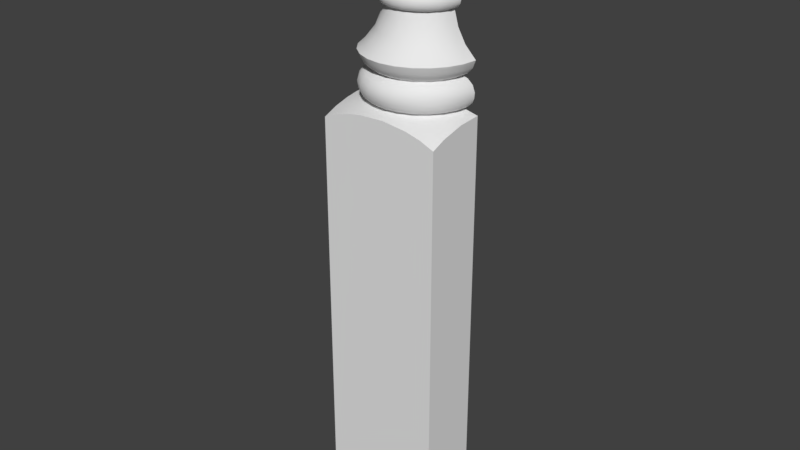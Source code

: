 # Source: OWP_7121.blend  (saved by Blender 2.78.0; exported with 4.5.12 LTS)
import bpy
from mathutils import Matrix  # noqa: F401  (used for matrix-valued properties, if any)

bpy.ops.wm.read_factory_settings(use_empty=True)
scene = bpy.context.scene
scene.name = 'Scene'

# ---- collections
col_collection_1 = bpy.data.collections.new('Collection 1'); scene.collection.children.link(col_collection_1)

# ---- world
world_world = bpy.data.worlds.new('World'); scene.world = world_world
world_world.color = (0.05088, 0.05088, 0.05088)
world_world.use_sun_shadow = False
world_world.sun_shadow_jitter_overblur = 0.0
world_world.cycles.sampling_method = 'MANUAL'

# ---- meshes
me_owp_7121_3dsolid = bpy.data.meshes.new('OWP 7121 3dsolid')
me_owp_7121_3dsolid.from_pydata([(1.811, 1.0, 7.359), (1.811, 1.0, 6.934), (1.723, 1.0, 7.382), (1.899, 1.0, 7.281), (1.899, 1.0, 7.012), (1.939, 1.0, 7.176), (1.932, 1.0, 7.089), (1.729, 1.0, 6.912), (2.0, 1.0, 1e-06), (2.0, 1.0, 6.849), (0.0002648, 1.0, 1e-06), (0.0002648, 1.0, 6.846), (0.2583, 1.0, 6.913), (0.1898, 1.0, 6.934), (0.2778, 1.0, 7.382), (0.1898, 1.0, 7.359), (0.1235, 1.0, 6.987), (0.101, 1.0, 7.281), (0.07387, 1.0, 7.065), (0.06185, 1.0, 7.176), (0.2019, 1.0, 7.427), (0.2467, 1.0, 7.834), (0.1088, 1.0, 7.527), (0.06276, 1.0, 7.648), (0.378, 1.0, 8.06), (0.3999, 1.0, 8.331), (0.4482, 1.0, 8.599), (0.4482, 1.0, 8.312), (0.3999, 1.0, 8.58), (0.3503, 1.0, 8.385), (0.3503, 1.0, 8.526), (0.3322, 1.0, 8.456), (0.378, 1.0, 8.851), (0.2421, 1.0, 9.996), (0.2778, 1.0, 9.529), (0.1898, 1.0, 9.552), (0.06276, 1.0, 9.263), (0.09142, 1.0, 9.347), (0.2467, 1.0, 9.077), (0.166, 1.0, 9.456), (0.1681, 1.0, 9.962), (0.101, 1.0, 9.63), (0.101, 1.0, 9.899), (0.06185, 1.0, 9.794), (0.06835, 1.0, 9.707), (1.748, 1.0, 9.999), (1.811, 1.0, 9.552), (1.86, 1.0, 9.944), (1.899, 1.0, 9.63), (1.927, 1.0, 9.846), (1.939, 1.0, 9.735), (1.723, 1.0, 9.529), (1.835, 1.0, 9.456), (1.754, 1.0, 9.077), (1.909, 1.0, 9.347), (1.938, 1.0, 9.263), (1.623, 1.0, 8.851), (1.601, 1.0, 8.331), (1.552, 1.0, 8.599), (1.616, 1.0, 8.571), (1.65, 1.0, 8.385), (1.669, 1.0, 8.474), (1.552, 1.0, 8.312), (1.623, 1.0, 8.06), (1.938, 1.0, 7.648), (1.892, 1.0, 7.527), (1.754, 1.0, 7.834), (1.799, 1.0, 7.427), (0.0007788, 0.6958, 6.832), (0.0002648, 0.4852, 6.798), (0.0002648, 0.0002648, 6.634), (0.0002648, 0.2395, 6.733), (0.0002648, 0.0002648, 1e-06), (2.0, 0.0002648, 1e-06), (0.4668, 0.8578, 8.6), (0.5222, 0.7242, 8.599), (0.4116, 0.8441, 8.574), (0.4948, 0.7097, 8.589), (0.3664, 0.8308, 8.514), (0.4479, 0.6824, 8.546), (0.3559, 0.8277, 8.438), (0.4228, 0.6667, 8.436), (0.4271, 0.6693, 8.494), (0.3833, 0.8348, 8.367), (0.4487, 0.6808, 8.365), (0.4272, 0.8467, 8.328), (0.4669, 0.8572, 8.312), (0.4958, 0.7079, 8.322), (0.5222, 0.7242, 8.312), (0.6103, 0.6094, 8.312), (0.5808, 0.5808, 8.328), (0.7246, 0.5218, 8.312), (0.8503, 0.4368, 8.322), (0.697, 0.4712, 8.338), (1.001, 0.4481, 8.312), (0.8574, 0.467, 8.312), (1.144, 0.467, 8.312), (1.154, 0.4272, 8.328), (1.002, 0.3904, 8.338), (1.277, 0.5223, 8.312), (1.391, 0.6103, 8.312), (1.433, 0.5703, 8.338), (1.307, 0.473, 8.338), (1.478, 0.7242, 8.312), (1.506, 0.7096, 8.322), (1.534, 0.8578, 8.312), (1.573, 0.8467, 8.328), (1.615, 0.8362, 8.364), (1.644, 0.8279, 8.434), (1.553, 0.6824, 8.365), (1.635, 0.8301, 8.51), (1.578, 0.6669, 8.436), (1.603, 0.8388, 8.56), (1.569, 0.6715, 8.512), (1.565, 0.8497, 8.588), (1.527, 0.6937, 8.574), (1.478, 0.7238, 8.599), (1.533, 0.8574, 8.599), (1.39, 0.6093, 8.599), (1.42, 0.5808, 8.583), (1.276, 0.5218, 8.599), (1.04, 0.4216, 8.592), (1.156, 0.4107, 8.574), (1.304, 0.4712, 8.574), (1.0, 0.4482, 8.599), (1.143, 0.467, 8.599), (0.8567, 0.4671, 8.599), (0.8467, 0.4272, 8.583), (0.7238, 0.5223, 8.599), (0.6094, 0.6103, 8.599), (0.5808, 0.5808, 8.583), (0.6937, 0.4731, 8.574), (0.8361, 0.3844, 8.365), (1.001, 0.3435, 8.399), (1.166, 0.3849, 8.365), (1.0, 0.3334, 8.475), (0.8278, 0.3561, 8.436), (1.172, 0.3609, 8.417), (1.173, 0.3561, 8.475), (0.9994, 0.3629, 8.546), (0.829, 0.3609, 8.494), (1.168, 0.3751, 8.529), (0.8345, 0.3849, 8.546), (0.6767, 0.4398, 8.529), (0.5502, 0.549, 8.365), (0.5288, 0.5286, 8.436), (0.5322, 0.5322, 8.494), (0.549, 0.5502, 8.546), (0.6667, 0.4228, 8.475), (0.6722, 0.4313, 8.399), (1.324, 0.4398, 8.382), (1.334, 0.4228, 8.436), (1.328, 0.4313, 8.512), (1.465, 0.5361, 8.399), (1.472, 0.5286, 8.475), (1.45, 0.549, 8.546), (2.0, 0.6152, 6.824), (2.0, 0.0002648, 6.634), (2.0, 0.2395, 6.733), (0.4416, 0.8539, 8.197), (0.331, 0.8823, 7.945), (0.1694, 0.8538, 7.731), (0.3617, 0.7678, 7.945), (0.1871, 0.5323, 7.647), (0.2075, 0.7117, 7.731), (0.09366, 0.7587, 7.647), (0.3359, 0.3378, 7.647), (0.354, 0.458, 7.731), (0.5242, 0.3023, 7.733), (0.5635, 0.4797, 7.945), (0.4797, 0.5635, 7.945), (0.2697, 0.5784, 7.731), (0.7561, 0.09438, 7.647), (0.7117, 0.2075, 7.731), (0.53, 0.1884, 7.647), (0.8538, 0.1694, 7.731), (0.8823, 0.331, 7.945), (0.7678, 0.3617, 7.945), (1.242, 0.09367, 7.647), (1.147, 0.1694, 7.731), (0.9989, 0.06203, 7.647), (1.289, 0.2075, 7.731), (1.233, 0.3617, 7.945), (1.118, 0.331, 7.945), (1.0, 0.1566, 7.731), (1.663, 0.3359, 7.647), (1.543, 0.354, 7.731), (1.468, 0.1871, 7.647), (1.698, 0.5242, 7.733), (1.521, 0.5635, 7.945), (1.437, 0.4797, 7.945), (1.422, 0.2697, 7.731), (1.907, 0.7574, 7.647), (1.793, 0.7117, 7.731), (1.812, 0.53, 7.647), (1.831, 0.8538, 7.731), (1.669, 0.8823, 7.945), (1.639, 0.7678, 7.945), (1.557, 0.8505, 8.201), (1.471, 0.6651, 8.195), (1.327, 0.5235, 8.194), (1.147, 0.4399, 8.193), (0.9454, 0.425, 8.195), (0.7509, 0.4786, 8.194), (0.6298, 0.5587, 8.194), (0.5235, 0.6732, 8.194), (1.0, 0.3207, 7.945), (0.4118, 0.6605, 7.945), (0.6605, 0.4118, 7.945), (1.34, 0.4118, 7.945), (1.589, 0.6605, 7.945), (0.3024, 0.8133, 6.911), (0.1491, 0.4316, 6.838), (0.3965, 0.5791, 6.91), (0.0556, 0.0556, 6.686), (0.2395, 0.0002648, 6.733), (0.4852, 0.0002648, 6.798), (0.3409, 0.216, 6.839), (0.6936, 0.0008851, 6.832), (0.6851, 0.3348, 6.911), (1.1, 2.219e-05, 6.847), (1.008, 0.2659, 6.91), (1.515, 0.0002648, 6.798), (1.499, 0.09644, 6.837), (1.244, 0.3064, 6.91), (1.945, 0.0556, 6.686), (1.761, 0.0002648, 6.733), (1.904, 0.502, 6.837), (1.669, 0.7164, 6.911), (1.511, 0.4894, 6.911), (1.724, 0.2764, 6.838), (0.1356, 0.7686, 7.538), (0.1939, 0.7842, 7.46), (0.225, 0.5527, 7.538), (0.2978, 0.8068, 7.382), (0.367, 0.6346, 7.384), (0.2773, 0.5828, 7.46), (0.4833, 0.4831, 7.384), (0.6348, 0.3669, 7.384), (0.5828, 0.2773, 7.46), (0.4099, 0.4099, 7.46), (0.8111, 0.2939, 7.384), (1.008, 0.2725, 7.382), (1.0, 0.1654, 7.46), (0.7842, 0.1939, 7.46), (1.196, 0.2993, 7.382), (1.371, 0.3739, 7.382), (1.418, 0.2773, 7.46), (1.216, 0.1939, 7.46), (1.517, 0.4833, 7.384), (1.634, 0.6431, 7.382), (1.723, 0.5828, 7.46), (1.591, 0.4099, 7.46), (1.703, 0.8144, 7.382), (1.807, 0.7842, 7.46), (1.865, 0.7686, 7.538), (1.776, 0.5527, 7.538), (1.633, 0.3673, 7.538), (1.232, 0.1356, 7.538), (1.448, 0.225, 7.538), (0.7686, 0.1356, 7.538), (1.0, 0.1051, 7.538), (0.3673, 0.3673, 7.538), (0.5527, 0.225, 7.538), (0.2334, 0.7984, 7.367), (0.16, 0.7751, 7.314), (0.2647, 0.579, 7.336), (0.1108, 0.7619, 7.242), (0.2007, 0.5394, 7.238), (0.09312, 0.7572, 7.147), (0.1087, 0.7608, 7.056), (0.1871, 0.5306, 7.115), (0.16, 0.7751, 6.979), (0.2144, 0.5465, 7.028), (0.2299, 0.7919, 6.928), (0.2677, 0.5739, 6.957), (0.46, 0.46, 6.918), (0.4197, 0.4197, 6.942), (0.7992, 0.2288, 6.928), (0.5898, 0.2892, 6.942), (1.213, 0.2072, 6.942), (1.0, 0.1793, 6.942), (1.404, 0.3126, 6.928), (1.568, 0.4404, 6.928), (1.693, 0.6063, 6.928), (1.767, 0.7984, 6.926), (1.841, 0.7751, 6.979), (1.89, 0.762, 7.051), (1.8, 0.5394, 7.055), (1.754, 0.5653, 6.979), (1.907, 0.7572, 7.147), (1.892, 0.7608, 7.237), (1.813, 0.5306, 7.178), (1.82, 0.7786, 7.335), (1.786, 0.5465, 7.265), (1.738, 0.8025, 7.375), (1.688, 0.5969, 7.365), (1.754, 0.5653, 7.314), (1.581, 0.4197, 7.351), (1.394, 0.3072, 7.365), (1.198, 0.2623, 7.375), (1.213, 0.2072, 7.351), (0.9949, 0.203, 7.365), (0.7878, 0.2072, 7.351), (0.4197, 0.4197, 7.351), (0.5739, 0.2677, 7.336), (1.002, 0.1085, 7.001), (0.7751, 0.16, 6.979), (1.225, 0.16, 6.979), (1.24, 0.109, 7.055), (1.0, 0.0612, 7.115), (0.762, 0.1086, 7.055), (1.243, 0.09315, 7.178), (1.0, 0.06917, 7.208), (0.7572, 0.09312, 7.147), (0.9989, 0.1085, 7.292), (0.7608, 0.109, 7.238), (1.23, 0.1386, 7.292), (0.7751, 0.16, 7.314), (0.5465, 0.2144, 7.265), (0.3707, 0.3687, 7.001), (0.3419, 0.3419, 7.085), (0.3361, 0.3364, 7.178), (0.3687, 0.3707, 7.292), (0.5306, 0.1871, 7.178), (0.5653, 0.2469, 6.979), (0.5465, 0.2144, 7.028), (0.5347, 0.1939, 7.085), (1.435, 0.2469, 6.979), (1.462, 0.2013, 7.055), (1.47, 0.1869, 7.178), (1.445, 0.2273, 7.292), (1.632, 0.3707, 7.001), (1.664, 0.3364, 7.115), (1.652, 0.3472, 7.238), (1.615, 0.3851, 7.314), (0.09387, 0.7574, 9.264), (0.1694, 0.8538, 9.18), (0.2075, 0.7117, 9.18), (0.1884, 0.53, 9.264), (0.331, 0.8823, 8.966), (0.4326, 0.9002, 8.717), (0.3617, 0.7678, 8.966), (0.4786, 0.7509, 8.717), (0.5587, 0.6298, 8.717), (0.6732, 0.5235, 8.717), (0.5635, 0.4797, 8.966), (0.4797, 0.5635, 8.966), (0.854, 0.4399, 8.718), (0.8221, 0.3425, 8.965), (1.055, 0.425, 8.716), (1.25, 0.4786, 8.717), (1.233, 0.3617, 8.966), (1.118, 0.331, 8.966), (1.371, 0.5587, 8.717), (1.477, 0.6732, 8.717), (1.521, 0.5635, 8.966), (1.437, 0.4797, 8.966), (1.559, 0.8539, 8.714), (1.669, 0.8823, 8.966), (1.639, 0.7678, 8.966), (1.831, 0.8538, 9.18), (1.813, 0.5323, 9.264), (1.762, 0.6339, 9.178), (1.907, 0.7587, 9.264), (1.665, 0.3378, 9.264), (1.647, 0.458, 9.18), (1.543, 0.354, 9.18), (1.244, 0.09438, 9.264), (1.35, 0.2305, 9.179), (1.471, 0.1884, 9.264), (1.147, 0.1694, 9.18), (0.7588, 0.09367, 9.264), (0.8538, 0.1694, 9.18), (1.002, 0.06203, 9.264), (0.7117, 0.2075, 9.18), (1.0, 0.1566, 9.18), (0.3378, 0.3359, 9.264), (0.458, 0.354, 9.18), (0.5323, 0.1871, 9.264), (0.354, 0.458, 9.18), (0.5784, 0.2697, 9.18), (1.0, 0.3207, 8.966), (0.2697, 0.5784, 9.18), (0.4118, 0.6605, 8.966), (0.6605, 0.4118, 8.966), (1.34, 0.4118, 8.966), (1.589, 0.6605, 8.966), (0.2953, 0.807, 9.527), (0.3661, 0.6431, 9.529), (0.1939, 0.7842, 9.451), (0.1356, 0.7686, 9.373), (0.2773, 0.5828, 9.451), (0.225, 0.5527, 9.373), (0.5527, 0.225, 9.373), (0.3673, 0.3673, 9.373), (1.0, 0.1051, 9.373), (0.7686, 0.1356, 9.373), (1.448, 0.225, 9.373), (1.232, 0.1356, 9.373), (1.776, 0.5527, 9.373), (1.633, 0.3673, 9.373), (1.865, 0.7686, 9.373), (1.807, 0.7842, 9.451), (1.703, 0.8068, 9.529), (1.723, 0.5828, 9.451), (1.633, 0.6345, 9.527), (1.509, 0.4802, 9.529), (1.591, 0.4099, 9.451), (1.366, 0.3669, 9.527), (1.181, 0.2953, 9.529), (1.216, 0.1939, 9.451), (1.418, 0.2773, 9.451), (1.0, 0.269, 9.527), (0.8044, 0.2993, 9.529), (0.7842, 0.1939, 9.451), (1.0, 0.1654, 9.451), (0.6296, 0.3739, 9.529), (0.4801, 0.4912, 9.529), (0.4099, 0.4099, 9.451), (0.5828, 0.2773, 9.451), (0.279, 0.8048, 9.997), (0.4417, 0.507, 9.999), (0.1847, 0.7825, 9.956), (0.2892, 0.5898, 9.969), (0.3386, 0.6182, 9.993), (0.1108, 0.7619, 9.86), (0.2273, 0.5556, 9.91), (0.09209, 0.7593, 9.736), (0.1871, 0.5306, 9.733), (0.1939, 0.5347, 9.826), (0.1237, 0.7654, 9.646), (0.16, 0.7751, 9.598), (0.2144, 0.5465, 9.646), (0.2072, 0.7878, 9.56), (0.3126, 0.597, 9.546), (0.2469, 0.5653, 9.598), (0.46, 0.46, 9.536), (0.4197, 0.4197, 9.56), (0.6182, 0.3386, 9.536), (0.8025, 0.2623, 9.536), (0.7878, 0.2072, 9.56), (0.5898, 0.2892, 9.56), (1.212, 0.2316, 9.546), (1.0, 0.1793, 9.56), (1.541, 0.46, 9.536), (1.602, 0.403, 9.575), (1.411, 0.2892, 9.56), (1.738, 0.8025, 9.536), (1.816, 0.7825, 9.573), (1.736, 0.5791, 9.575), (1.89, 0.762, 9.669), (1.8, 0.5394, 9.673), (1.908, 0.7593, 9.793), (1.813, 0.5306, 9.796), (1.862, 0.7683, 9.909), (1.786, 0.5465, 9.883), (1.771, 0.7918, 9.983), (1.733, 0.5739, 9.954), (1.656, 0.6405, 9.998), (1.524, 0.4649, 9.997), (1.598, 0.3988, 9.954), (1.368, 0.3475, 9.997), (1.198, 0.2623, 9.993), (1.213, 0.2072, 9.969), (1.411, 0.2892, 9.969), (1.015, 0.2539, 9.998), (0.7987, 0.2786, 9.997), (0.7878, 0.2072, 9.969), (1.0, 0.1793, 9.969), (0.6189, 0.3553, 9.997), (0.3988, 0.403, 9.954), (0.5739, 0.2677, 9.954), (1.002, 0.1085, 9.619), (0.7708, 0.1386, 9.619), (1.232, 0.1393, 9.619), (1.0, 0.0612, 9.733), (0.7574, 0.09315, 9.733), (1.241, 0.1009, 9.703), (1.243, 0.09314, 9.796), (1.0, 0.06917, 9.826), (0.9989, 0.1085, 9.91), (0.7593, 0.1009, 9.826), (1.235, 0.1237, 9.883), (0.7654, 0.1237, 9.883), (0.7751, 0.16, 9.932), (1.225, 0.16, 9.932), (0.5465, 0.2144, 9.883), (0.3707, 0.3687, 9.619), (0.3419, 0.3419, 9.703), (0.3361, 0.3364, 9.796), (0.3586, 0.3586, 9.883), (0.5309, 0.1869, 9.733), (0.5347, 0.1939, 9.826), (0.5556, 0.2273, 9.619), (1.447, 0.2287, 9.619), (1.466, 0.1939, 9.703), (1.47, 0.1869, 9.796), (1.454, 0.2144, 9.883), (1.435, 0.2469, 9.932), (1.653, 0.3481, 9.673), (1.664, 0.3362, 9.765), (1.652, 0.3472, 9.856)], [], [(0, 1, 2), (3, 4, 0), (5, 6, 3), (6, 4, 3), (4, 1, 0), (1, 7, 2), (7, 9, 8), (8, 10, 7), (11, 12, 10), (13, 14, 12), (14, 13, 15), (16, 15, 13), (15, 16, 17), (19, 17, 18), (18, 17, 16), (20, 21, 14), (20, 22, 21), (22, 23, 21), (21, 24, 14), (14, 24, 12), (25, 26, 27), (26, 25, 28), (29, 28, 25), (28, 29, 30), (31, 30, 29), (32, 33, 26), (33, 32, 34), (33, 34, 35), (36, 37, 38), (37, 39, 38), (39, 34, 38), (33, 35, 40), (43, 42, 44), (44, 42, 41), (42, 40, 41), (41, 40, 35), (33, 45, 26), (50, 48, 49), (49, 48, 47), (48, 46, 47), (47, 46, 45), (46, 51, 45), (52, 53, 51), (52, 54, 53), (54, 55, 53), (53, 56, 51), (51, 56, 45), (59, 57, 58), (61, 60, 59), (60, 57, 59), (57, 62, 58), (63, 7, 62), (7, 63, 2), (64, 65, 66), (65, 67, 66), (67, 2, 66), (62, 7, 12), (62, 12, 27), (62, 27, 58), (10, 12, 7), (66, 2, 63), (27, 12, 24), (27, 26, 58), (56, 58, 45), (45, 58, 26), (34, 32, 38), (11, 10, 68), (68, 10, 69), (70, 71, 72), (71, 69, 72), (72, 69, 10), (8, 73, 10), (73, 72, 10), (76, 77, 74), (76, 74, 28), (78, 79, 76), (78, 76, 30), (80, 81, 82), (80, 82, 78), (80, 78, 31), (83, 84, 81), (83, 81, 80), (83, 80, 29), (85, 25, 86), (85, 86, 87), (85, 87, 84), (85, 84, 83), (85, 83, 25), (25, 27, 86), (88, 87, 86), (87, 88, 89), (87, 89, 90), (91, 92, 93), (91, 93, 89), (94, 96, 97), (94, 97, 98), (94, 98, 92), (94, 92, 95), (99, 100, 101), (99, 101, 102), (99, 102, 96), (103, 104, 100), (104, 103, 105), (104, 105, 106), (106, 57, 107), (106, 107, 104), (107, 60, 108), (107, 108, 109), (108, 61, 110), (108, 110, 111), (59, 110, 61), (110, 59, 112), (110, 112, 113), (114, 115, 112), (114, 112, 59), (59, 58, 114), (116, 118, 119), (116, 119, 115), (116, 115, 114), (116, 114, 117), (120, 121, 122), (120, 122, 123), (120, 123, 118), (124, 121, 125), (121, 124, 126), (121, 126, 127), (128, 129, 130), (128, 130, 131), (128, 131, 126), (75, 77, 129), (77, 75, 74), (92, 98, 132), (92, 132, 93), (98, 133, 132), (98, 134, 133), (133, 135, 136), (133, 136, 132), (133, 137, 138), (133, 138, 135), (135, 139, 140), (135, 140, 136), (135, 138, 141), (135, 141, 139), (139, 142, 140), (139, 121, 142), (139, 122, 121), (142, 121, 127), (142, 127, 131), (142, 131, 143), (125, 121, 120), (117, 114, 58), (95, 92, 91), (29, 25, 83), (84, 144, 145), (84, 145, 81), (31, 29, 80), (81, 145, 146), (81, 146, 82), (30, 31, 78), (79, 78, 82), (79, 82, 147), (28, 30, 76), (77, 76, 79), (77, 79, 130), (77, 130, 129), (26, 28, 74), (84, 87, 144), (145, 148, 146), (147, 82, 146), (147, 146, 143), (147, 143, 131), (130, 79, 147), (130, 147, 131), (87, 90, 144), (89, 93, 90), (144, 90, 93), (144, 93, 149), (145, 144, 149), (145, 149, 148), (143, 146, 148), (143, 148, 142), (131, 127, 126), (132, 136, 149), (132, 149, 93), (136, 140, 148), (136, 148, 149), (140, 142, 148), (98, 97, 134), (96, 102, 97), (134, 97, 102), (134, 102, 150), (133, 134, 137), (137, 134, 151), (137, 151, 138), (138, 152, 141), (139, 141, 122), (123, 119, 118), (122, 141, 123), (102, 101, 153), (102, 153, 150), (134, 150, 151), (151, 150, 153), (151, 153, 154), (138, 151, 152), (152, 151, 154), (152, 154, 155), (141, 152, 123), (123, 152, 155), (123, 155, 119), (100, 104, 101), (101, 109, 153), (153, 111, 154), (154, 113, 155), (115, 119, 155), (107, 109, 104), (101, 104, 109), (108, 111, 109), (153, 109, 111), (110, 113, 111), (154, 111, 113), (112, 115, 113), (155, 113, 115), (57, 106, 105), (57, 105, 62), (60, 107, 57), (61, 108, 60), (9, 156, 8), (8, 156, 73), (157, 73, 158), (158, 73, 156), (86, 27, 159), (86, 159, 88), (21, 160, 24), (160, 21, 161), (160, 161, 162), (160, 162, 159), (160, 159, 24), (21, 23, 161), (163, 164, 165), (166, 167, 163), (167, 166, 168), (167, 168, 169), (167, 169, 170), (167, 170, 171), (167, 171, 163), (172, 173, 174), (173, 172, 175), (173, 175, 176), (173, 176, 177), (173, 177, 168), (173, 168, 174), (178, 179, 180), (179, 178, 181), (179, 181, 182), (179, 182, 183), (179, 183, 184), (179, 184, 180), (185, 186, 187), (186, 185, 188), (186, 188, 189), (186, 189, 190), (186, 190, 191), (186, 191, 187), (192, 193, 194), (193, 192, 195), (193, 195, 196), (193, 196, 197), (193, 197, 188), (193, 188, 194), (192, 64, 195), (63, 196, 66), (196, 63, 198), (196, 198, 197), (63, 62, 198), (103, 198, 105), (100, 199, 103), (199, 100, 200), (199, 200, 190), (199, 190, 189), (96, 201, 99), (201, 183, 182), (201, 182, 200), (201, 200, 99), (95, 202, 94), (202, 95, 203), (202, 203, 177), (202, 177, 176), (89, 204, 91), (204, 89, 205), (204, 205, 170), (204, 170, 169), (204, 169, 203), (204, 203, 91), (180, 184, 175), (180, 175, 172), (94, 202, 201), (94, 201, 96), (176, 175, 206), (176, 206, 202), (201, 202, 206), (201, 206, 183), (175, 184, 206), (99, 200, 100), (187, 191, 181), (187, 181, 178), (103, 199, 198), (194, 188, 185), (88, 205, 89), (163, 171, 164), (91, 203, 95), (174, 168, 166), (27, 24, 159), (165, 164, 161), (165, 161, 23), (162, 164, 207), (162, 207, 205), (162, 205, 159), (88, 159, 205), (164, 162, 161), (170, 205, 207), (170, 207, 171), (164, 171, 207), (169, 168, 208), (169, 208, 203), (177, 203, 208), (177, 208, 168), (206, 184, 183), (182, 181, 209), (182, 209, 200), (190, 200, 209), (190, 209, 191), (181, 191, 209), (189, 188, 210), (189, 210, 199), (199, 210, 198), (105, 198, 62), (198, 210, 197), (197, 210, 188), (66, 196, 195), (66, 195, 64), (11, 68, 12), (68, 69, 212), (68, 212, 213), (68, 213, 211), (70, 214, 71), (70, 215, 214), (216, 217, 215), (217, 216, 218), (217, 218, 219), (217, 219, 213), (222, 223, 220), (223, 224, 220), (157, 225, 226), (157, 158, 225), (156, 227, 158), (227, 228, 229), (227, 229, 230), (227, 230, 158), (156, 9, 228), (156, 228, 227), (230, 229, 223), (230, 223, 226), (230, 226, 225), (230, 225, 158), (224, 221, 220), (221, 219, 220), (220, 219, 218), (217, 213, 212), (217, 212, 71), (217, 71, 214), (217, 214, 215), (12, 68, 211), (71, 212, 69), (226, 223, 222), (229, 224, 223), (228, 9, 7), (231, 22, 232), (231, 232, 233), (231, 233, 163), (231, 163, 165), (231, 165, 22), (14, 234, 20), (234, 235, 236), (234, 236, 232), (234, 232, 20), (237, 238, 239), (237, 239, 240), (237, 240, 235), (241, 242, 243), (241, 243, 244), (241, 244, 238), (245, 246, 247), (245, 247, 248), (245, 248, 242), (249, 250, 251), (249, 251, 252), (249, 252, 246), (2, 67, 253), (253, 67, 254), (253, 254, 250), (255, 65, 192), (255, 192, 256), (255, 256, 251), (255, 251, 254), (255, 254, 65), (65, 64, 192), (194, 185, 257), (194, 257, 256), (194, 256, 192), (187, 178, 258), (187, 258, 259), (187, 259, 185), (180, 172, 260), (180, 260, 261), (180, 261, 178), (174, 166, 262), (174, 262, 263), (174, 263, 172), (243, 261, 244), (242, 248, 243), (244, 261, 260), (244, 260, 239), (244, 239, 238), (261, 243, 258), (261, 258, 178), (22, 20, 232), (233, 232, 236), (233, 236, 262), (233, 262, 166), (233, 166, 163), (23, 22, 165), (262, 236, 240), (262, 240, 263), (240, 236, 235), (263, 240, 239), (263, 239, 260), (263, 260, 172), (259, 258, 248), (259, 248, 247), (259, 247, 257), (259, 257, 185), (243, 248, 258), (257, 247, 252), (257, 252, 256), (252, 247, 246), (256, 252, 251), (254, 251, 250), (65, 254, 67), (234, 14, 264), (234, 264, 235), (264, 15, 265), (264, 265, 266), (264, 266, 235), (267, 268, 266), (267, 266, 265), (267, 265, 17), (19, 18, 269), (269, 18, 270), (269, 270, 271), (269, 271, 268), (269, 268, 267), (269, 267, 19), (16, 270, 18), (270, 16, 272), (270, 272, 273), (270, 273, 271), (274, 275, 272), (274, 272, 13), (13, 12, 274), (213, 276, 277), (213, 277, 275), (213, 275, 274), (213, 274, 211), (219, 278, 279), (219, 279, 276), (219, 276, 213), (221, 224, 280), (221, 280, 281), (221, 281, 278), (221, 278, 219), (282, 224, 283), (228, 284, 229), (284, 228, 285), (284, 283, 229), (228, 7, 285), (285, 1, 286), (285, 286, 284), (287, 288, 289), (287, 289, 286), (287, 286, 4), (5, 290, 6), (290, 5, 291), (290, 291, 292), (290, 292, 288), (290, 288, 287), (290, 287, 6), (291, 3, 293), (291, 293, 294), (291, 294, 292), (293, 0, 295), (293, 295, 296), (293, 296, 297), (0, 2, 295), (250, 296, 253), (296, 250, 249), (296, 249, 298), (296, 295, 253), (246, 299, 249), (299, 246, 300), (299, 300, 301), (242, 302, 245), (302, 242, 241), (302, 241, 303), (302, 300, 245), (238, 237, 304), (238, 304, 305), (238, 305, 241), (278, 281, 306), (278, 306, 307), (278, 307, 279), (306, 281, 308), (306, 308, 309), (306, 310, 311), (306, 311, 307), (310, 306, 309), (310, 309, 312), (310, 313, 314), (310, 314, 311), (313, 315, 316), (313, 316, 314), (313, 310, 312), (313, 312, 317), (313, 317, 315), (315, 302, 318), (315, 318, 316), (315, 317, 301), (315, 301, 302), (318, 302, 303), (318, 303, 305), (318, 305, 319), (318, 319, 316), (300, 302, 301), (245, 300, 246), (229, 283, 224), (253, 295, 2), (211, 274, 12), (16, 13, 272), (273, 272, 275), (273, 275, 320), (273, 320, 321), (273, 321, 271), (271, 322, 268), (17, 19, 267), (268, 323, 266), (15, 17, 265), (266, 304, 237), (266, 237, 235), (14, 15, 264), (322, 271, 321), (322, 321, 324), (323, 268, 322), (323, 322, 319), (323, 319, 305), (304, 266, 323), (304, 323, 305), (275, 277, 320), (276, 279, 277), (320, 277, 325), (320, 325, 326), (321, 320, 327), (321, 327, 324), (319, 322, 324), (319, 324, 316), (305, 303, 241), (277, 279, 325), (279, 307, 325), (320, 326, 327), (307, 311, 325), (311, 326, 325), (311, 314, 327), (311, 327, 326), (314, 316, 324), (314, 324, 327), (281, 280, 308), (224, 282, 280), (308, 280, 328), (308, 328, 329), (308, 329, 309), (309, 329, 330), (309, 330, 312), (312, 330, 331), (312, 331, 317), (299, 301, 317), (299, 317, 331), (299, 331, 298), (299, 298, 249), (280, 282, 328), (328, 282, 332), (328, 332, 329), (329, 333, 330), (330, 334, 331), (331, 335, 298), (282, 283, 332), (332, 283, 289), (332, 289, 288), (329, 332, 333), (333, 332, 288), (333, 288, 292), (330, 333, 334), (334, 333, 292), (334, 292, 294), (331, 334, 335), (296, 298, 335), (296, 335, 297), (335, 334, 297), (286, 289, 284), (283, 284, 289), (293, 297, 294), (334, 294, 297), (1, 285, 7), (4, 286, 1), (6, 287, 4), (3, 291, 5), (0, 293, 3), (336, 36, 337), (336, 337, 338), (336, 338, 339), (32, 340, 38), (340, 32, 341), (340, 341, 342), (340, 342, 338), (340, 338, 337), (340, 337, 38), (32, 26, 341), (75, 343, 74), (129, 344, 75), (344, 129, 345), (344, 345, 346), (344, 346, 347), (344, 347, 343), (344, 343, 75), (126, 348, 128), (348, 349, 345), (348, 345, 128), (125, 350, 124), (350, 125, 351), (350, 351, 352), (350, 352, 353), (118, 354, 120), (354, 118, 355), (354, 355, 356), (354, 356, 357), (354, 357, 351), (354, 351, 120), (117, 358, 116), (358, 359, 360), (358, 360, 355), (358, 355, 116), (117, 58, 358), (53, 359, 56), (359, 53, 361), (359, 361, 360), (53, 55, 361), (362, 363, 364), (365, 366, 362), (366, 365, 367), (366, 367, 357), (366, 357, 356), (366, 356, 363), (366, 363, 362), (368, 369, 370), (369, 368, 371), (369, 371, 353), (369, 353, 352), (372, 373, 374), (373, 372, 375), (373, 375, 349), (373, 349, 376), (373, 376, 374), (377, 378, 379), (378, 377, 380), (378, 380, 347), (378, 347, 346), (378, 346, 381), (378, 381, 379), (124, 350, 348), (124, 348, 126), (374, 376, 371), (374, 371, 368), (349, 348, 382), (349, 382, 376), (371, 376, 382), (371, 382, 353), (348, 350, 382), (370, 369, 367), (370, 367, 365), (120, 351, 125), (116, 355, 118), (339, 383, 380), (339, 380, 377), (379, 381, 375), (379, 375, 372), (128, 345, 129), (36, 38, 337), (74, 343, 341), (74, 341, 26), (342, 343, 384), (342, 384, 383), (342, 383, 338), (339, 338, 383), (343, 342, 341), (383, 384, 380), (347, 380, 384), (347, 384, 343), (346, 345, 385), (346, 385, 381), (381, 385, 375), (349, 375, 385), (349, 385, 345), (382, 350, 353), (352, 351, 386), (352, 386, 369), (369, 386, 367), (357, 367, 386), (357, 386, 351), (356, 355, 387), (356, 387, 363), (364, 363, 361), (364, 361, 55), (363, 387, 360), (363, 360, 361), (360, 387, 355), (56, 359, 358), (56, 358, 58), (390, 39, 391), (390, 391, 392), (390, 392, 389), (390, 389, 388), (390, 388, 39), (36, 336, 37), (336, 339, 393), (336, 393, 391), (336, 391, 37), (377, 379, 394), (377, 394, 395), (377, 395, 339), (372, 374, 396), (372, 396, 397), (372, 397, 379), (368, 370, 398), (368, 398, 399), (368, 399, 374), (365, 362, 400), (365, 400, 401), (365, 401, 370), (55, 54, 364), (364, 54, 402), (364, 402, 362), (403, 52, 404), (403, 404, 405), (403, 405, 400), (403, 400, 402), (403, 402, 52), (52, 51, 404), (406, 407, 408), (406, 408, 405), (406, 405, 404), (409, 410, 411), (409, 411, 412), (409, 412, 407), (413, 414, 415), (413, 415, 416), (413, 416, 410), (417, 418, 419), (417, 419, 420), (417, 420, 414), (396, 416, 397), (374, 399, 396), (397, 416, 415), (397, 415, 394), (397, 394, 379), (416, 396, 411), (416, 411, 410), (39, 37, 391), (392, 391, 393), (392, 393, 419), (392, 419, 418), (392, 418, 389), (34, 39, 388), (419, 393, 395), (419, 395, 420), (395, 393, 339), (420, 395, 394), (420, 394, 415), (420, 415, 414), (412, 411, 399), (412, 399, 398), (412, 398, 408), (412, 408, 407), (396, 399, 411), (408, 398, 401), (408, 401, 405), (401, 398, 370), (405, 401, 400), (402, 400, 362), (52, 402, 54), (40, 423, 33), (423, 424, 425), (423, 425, 421), (423, 421, 33), (426, 427, 423), (426, 423, 42), (43, 44, 428), (428, 429, 430), (428, 430, 426), (428, 426, 43), (431, 41, 432), (431, 432, 433), (431, 433, 429), (431, 429, 428), (431, 428, 41), (434, 35, 388), (434, 388, 435), (434, 435, 436), (434, 436, 432), (434, 432, 35), (35, 34, 388), (389, 435, 388), (435, 389, 437), (435, 437, 438), (417, 439, 418), (439, 417, 440), (439, 440, 441), (439, 441, 442), (439, 442, 437), (439, 437, 418), (413, 443, 444), (413, 444, 440), (413, 440, 414), (409, 445, 446), (409, 446, 447), (409, 447, 443), (409, 443, 410), (406, 448, 449), (406, 449, 450), (406, 450, 445), (406, 445, 407), (406, 404, 448), (404, 51, 448), (451, 452, 450), (451, 450, 449), (451, 449, 48), (50, 49, 453), (453, 454, 452), (453, 452, 451), (453, 451, 50), (47, 455, 49), (455, 456, 454), (455, 454, 453), (455, 453, 49), (45, 457, 47), (457, 458, 455), (457, 455, 47), (459, 460, 461), (459, 461, 458), (459, 458, 457), (462, 463, 464), (462, 464, 465), (462, 465, 460), (466, 467, 468), (466, 468, 469), (466, 469, 463), (470, 422, 471), (470, 471, 472), (470, 472, 467), (425, 422, 421), (441, 440, 444), (441, 444, 473), (441, 473, 474), (441, 474, 442), (410, 443, 413), (473, 444, 475), (473, 476, 474), (476, 477, 474), (476, 473, 478), (476, 478, 479), (476, 480, 477), (480, 481, 482), (480, 482, 477), (480, 476, 479), (480, 479, 483), (480, 483, 481), (481, 484, 482), (481, 469, 485), (481, 485, 484), (481, 486, 464), (481, 464, 469), (485, 469, 468), (485, 468, 472), (485, 472, 487), (485, 487, 484), (463, 469, 464), (466, 463, 462), (407, 445, 409), (459, 457, 45), (418, 437, 389), (414, 440, 417), (41, 35, 432), (433, 432, 436), (433, 436, 488), (433, 488, 489), (433, 489, 429), (44, 41, 428), (429, 490, 430), (42, 43, 426), (427, 426, 430), (427, 430, 491), (427, 491, 471), (40, 42, 423), (424, 423, 427), (424, 427, 471), (424, 471, 422), (424, 422, 425), (436, 435, 488), (490, 429, 489), (490, 489, 492), (490, 492, 493), (491, 430, 490), (491, 490, 487), (491, 487, 472), (491, 472, 471), (435, 438, 488), (437, 442, 438), (488, 438, 494), (489, 488, 492), (487, 490, 493), (487, 493, 484), (472, 468, 467), (438, 442, 494), (442, 474, 494), (488, 494, 492), (474, 477, 494), (477, 492, 494), (477, 482, 492), (482, 484, 493), (482, 493, 492), (444, 443, 475), (475, 443, 495), (473, 475, 478), (478, 475, 496), (478, 496, 497), (478, 497, 479), (479, 497, 498), (479, 498, 483), (481, 483, 486), (465, 464, 486), (465, 486, 499), (465, 499, 461), (465, 461, 460), (486, 483, 499), (443, 447, 495), (495, 447, 446), (495, 446, 500), (475, 495, 496), (496, 495, 500), (496, 500, 501), (496, 501, 497), (497, 502, 498), (483, 498, 499), (499, 498, 461), (445, 450, 446), (446, 450, 452), (446, 452, 500), (500, 452, 454), (500, 454, 501), (497, 501, 502), (502, 501, 454), (502, 454, 456), (498, 502, 461), (461, 502, 458), (455, 458, 456), (502, 456, 458), (46, 449, 448), (46, 448, 51), (48, 449, 46), (50, 451, 48), (33, 421, 45), (421, 422, 45), (422, 470, 45), (470, 467, 45), (467, 466, 45), (466, 462, 45), (462, 460, 45), (460, 459, 45), (157, 226, 73), (226, 222, 73), (222, 220, 73), (73, 220, 72), (220, 218, 72), (218, 216, 72), (70, 72, 215), (72, 216, 215)])
me_owp_7121_3dsolid.polygons.foreach_set('use_smooth', [True] * 1002)
_uv = me_owp_7121_3dsolid.uv_layers.new(name='UVMap')
_uv.uv.foreach_set('vector', [0.02283, 0.7359, 0.02283, 0.6935, 0.03342, 0.7382, 0.01214, 0.7282, 0.01214, 0.7012, 0.02283, 0.7359, 0.007418, 0.7176, 0.008201, 0.7089, 0.01214, 0.7282, 0.008201, 0.7089, 0.01214, 0.7012, 0.01214, 0.7282, 0.01214, 0.7012, 0.02283, 0.6935, 0.02283, 0.7359, 0.02283, 0.6935, 0.03265, 0.6912, 0.03342, 0.7382, 0.03265, 0.6912, 4.213e-05, 0.6849, 0.0, 0.0, 0.0, 0.0, 0.2409, 2.384e-08, 0.03265, 0.6912, 0.2409, 0.6846, 0.2098, 0.6914, 0.2409, 2.384e-08, 0.2181, 0.6935, 0.2075, 0.7382, 0.2098, 0.6914, 0.2075, 0.7382, 0.2181, 0.6935, 0.2181, 0.7359, 0.2261, 0.6987, 0.2181, 0.7359, 0.2181, 0.6935, 0.2181, 0.7359, 0.2261, 0.6987, 0.2288, 0.7282, 0.2335, 0.7176, 0.2288, 0.7282, 0.232, 0.7065, 0.232, 0.7065, 0.2288, 0.7282, 0.2261, 0.6987, 0.2166, 0.7428, 0.2112, 0.7834, 0.2075, 0.7382, 0.2166, 0.7428, 0.2278, 0.7527, 0.2112, 0.7834, 0.2278, 0.7527, 0.2334, 0.7648, 0.2112, 0.7834, 0.2112, 0.7834, 0.1954, 0.806, 0.2075, 0.7382, 0.2075, 0.7382, 0.1954, 0.806, 0.2098, 0.6914, 0.1928, 0.8332, 0.1869, 0.86, 0.1869, 0.8312, 0.1869, 0.86, 0.1928, 0.8332, 0.1928, 0.8581, 0.1987, 0.8385, 0.1928, 0.8581, 0.1928, 0.8332, 0.1928, 0.8581, 0.1987, 0.8385, 0.1987, 0.8527, 0.2009, 0.8456, 0.1987, 0.8527, 0.1987, 0.8385, 0.1954, 0.8852, 0.2118, 0.9996, 0.1869, 0.86, 0.2118, 0.9996, 0.1954, 0.8852, 0.2075, 0.953, 0.2118, 0.9996, 0.2075, 0.953, 0.2181, 0.9553, 0.2334, 0.9264, 0.2299, 0.9348, 0.2112, 0.9078, 0.2299, 0.9348, 0.2209, 0.9457, 0.2112, 0.9078, 0.2209, 0.9457, 0.2075, 0.953, 0.2112, 0.9078, 0.2118, 0.9996, 0.2181, 0.9553, 0.2207, 0.9963, 0.2335, 0.9794, 0.2288, 0.99, 0.2327, 0.9707, 0.2327, 0.9707, 0.2288, 0.99, 0.2288, 0.9631, 0.2288, 0.99, 0.2207, 0.9963, 0.2288, 0.9631, 0.2288, 0.9631, 0.2207, 0.9963, 0.2181, 0.9553, 0.2118, 0.9996, 0.03044, 1.0, 0.1869, 0.86, 0.007418, 0.9736, 0.01214, 0.9631, 0.008866, 0.9847, 0.008866, 0.9847, 0.01214, 0.9631, 0.01689, 0.9944, 0.01214, 0.9631, 0.02283, 0.9553, 0.01689, 0.9944, 0.01689, 0.9944, 0.02283, 0.9553, 0.03044, 1.0, 0.02283, 0.9553, 0.03342, 0.953, 0.03044, 1.0, 0.01997, 0.9457, 0.02968, 0.9078, 0.03342, 0.953, 0.01997, 0.9457, 0.01098, 0.9348, 0.02968, 0.9078, 0.01098, 0.9348, 0.007528, 0.9264, 0.02968, 0.9078, 0.02968, 0.9078, 0.04549, 0.8852, 0.03342, 0.953, 0.03342, 0.953, 0.04549, 0.8852, 0.03044, 1.0, 0.04627, 0.8572, 0.04814, 0.8332, 0.05396, 0.86, 0.0399, 0.8475, 0.04216, 0.8385, 0.04627, 0.8572, 0.04216, 0.8385, 0.04814, 0.8332, 0.04627, 0.8572, 0.04814, 0.8332, 0.05396, 0.8312, 0.05396, 0.86, 0.04549, 0.806, 0.03265, 0.6912, 0.05396, 0.8312, 0.03265, 0.6912, 0.04549, 0.806, 0.03342, 0.7382, 0.007528, 0.7648, 0.01307, 0.7527, 0.02968, 0.7834, 0.01307, 0.7527, 0.02429, 0.7428, 0.02968, 0.7834, 0.02429, 0.7428, 0.03342, 0.7382, 0.02968, 0.7834, 0.05396, 0.8312, 0.03265, 0.6912, 0.2098, 0.6914, 0.05396, 0.8312, 0.2098, 0.6914, 0.1869, 0.8312, 0.05396, 0.8312, 0.1869, 0.8312, 0.05396, 0.86, 0.2409, 2.384e-08, 0.2098, 0.6914, 0.03265, 0.6912, 0.02968, 0.7834, 0.03342, 0.7382, 0.04549, 0.806, 0.1869, 0.8312, 0.2098, 0.6914, 0.1954, 0.806, 0.1869, 0.8312, 0.1869, 0.86, 0.05396, 0.86, 0.04549, 0.8852, 0.05396, 0.86, 0.03044, 1.0, 0.03044, 1.0, 0.05396, 0.86, 0.1869, 0.86, 0.2075, 0.953, 0.1954, 0.8852, 0.2112, 0.9078, 0.5992, 0.0, 0.5992, 0.6836, 0.5635, 0.001013, 0.5635, 0.001013, 0.5992, 0.6836, 0.5387, 0.004174, 0.4818, 0.01999, 0.5099, 0.01032, 0.4818, 0.6824, 0.5099, 0.01032, 0.5387, 0.004174, 0.4818, 0.6824, 0.4818, 0.6824, 0.5387, 0.004174, 0.5992, 0.6836, 0.7224, 0.1915, 0.839, 0.197, 0.7224, 0.3865, 0.839, 0.197, 0.839, 0.3921, 0.7224, 0.3865, 0.8562, 0.824, 0.8485, 0.8096, 0.8617, 0.8198, 0.8562, 0.824, 0.8617, 0.8198, 0.8709, 0.8334, 0.8496, 0.8279, 0.8413, 0.8126, 0.8562, 0.824, 0.8496, 0.8279, 0.8562, 0.824, 0.8657, 0.8382, 0.9316, 0.1558, 0.9301, 0.1387, 0.9369, 0.1385, 0.9316, 0.1558, 0.9369, 0.1385, 0.9407, 0.1554, 0.9316, 0.1558, 0.9407, 0.1554, 0.9348, 0.173, 0.9229, 0.1563, 0.9214, 0.1398, 0.9301, 0.1387, 0.9229, 0.1563, 0.9301, 0.1387, 0.9316, 0.1558, 0.9229, 0.1563, 0.9316, 0.1558, 0.9261, 0.173, 0.5426, 0.6854, 0.5604, 0.6836, 0.5443, 0.689, 0.5426, 0.6854, 0.5443, 0.689, 0.5266, 0.6912, 0.5426, 0.6854, 0.5266, 0.6912, 0.5221, 0.6874, 0.9179, 0.1567, 0.9214, 0.1398, 0.9229, 0.1563, 0.9179, 0.1567, 0.9229, 0.1563, 0.9193, 0.1722, 0.5604, 0.6836, 0.561, 0.6879, 0.5443, 0.689, 0.5288, 0.6936, 0.5266, 0.6912, 0.5443, 0.689, 0.5266, 0.6912, 0.5288, 0.6936, 0.5154, 0.7016, 0.5266, 0.6912, 0.5154, 0.7016, 0.5116, 0.6989, 0.5052, 0.7122, 0.495, 0.7242, 0.4985, 0.7098, 0.5052, 0.7122, 0.4985, 0.7098, 0.5154, 0.7016, 0.4966, 0.7387, 0.4988, 0.7528, 0.4937, 0.7539, 0.4966, 0.7387, 0.4937, 0.7539, 0.4891, 0.7391, 0.4966, 0.7387, 0.4891, 0.7391, 0.495, 0.7242, 0.4966, 0.7387, 0.495, 0.7242, 0.4988, 0.7249, 0.5053, 0.7661, 0.5155, 0.7777, 0.5101, 0.7821, 0.5053, 0.7661, 0.5101, 0.7821, 0.4987, 0.7693, 0.5053, 0.7661, 0.4987, 0.7693, 0.4988, 0.7528, 0.5288, 0.7869, 0.5268, 0.7897, 0.5155, 0.7777, 0.5268, 0.7897, 0.5288, 0.7869, 0.5444, 0.793, 0.5268, 0.7897, 0.5444, 0.793, 0.5426, 0.7971, 0.5426, 0.7971, 0.5604, 0.8007, 0.5403, 0.802, 0.5426, 0.7971, 0.5403, 0.802, 0.5268, 0.7897, 0.5403, 0.802, 0.5588, 0.8067, 0.5372, 0.8062, 0.5403, 0.802, 0.5372, 0.8062, 0.5223, 0.795, 0.6853, 0.7941, 0.6801, 0.8115, 0.6776, 0.7944, 0.6853, 0.7941, 0.6776, 0.7944, 0.6834, 0.7768, 0.6672, 0.8102, 0.6776, 0.7944, 0.6801, 0.8115, 0.6776, 0.7944, 0.6672, 0.8102, 0.6704, 0.7944, 0.6776, 0.7944, 0.6704, 0.7944, 0.6756, 0.7773, 0.6648, 0.7944, 0.6664, 0.7784, 0.6704, 0.7944, 0.6648, 0.7944, 0.6704, 0.7944, 0.6672, 0.8102, 0.6672, 0.8102, 0.6598, 0.8084, 0.6648, 0.7944, 0.6597, 0.7798, 0.6555, 0.7663, 0.6598, 0.7644, 0.6597, 0.7798, 0.6598, 0.7644, 0.6664, 0.7784, 0.6597, 0.7798, 0.6664, 0.7784, 0.6648, 0.7944, 0.6597, 0.7798, 0.6648, 0.7944, 0.6612, 0.7942, 0.8744, 0.7346, 0.8513, 0.7488, 0.8559, 0.7388, 0.8744, 0.7346, 0.8559, 0.7388, 0.8699, 0.7299, 0.7075, 0.6329, 0.7132, 0.6291, 0.7132, 0.645, 0.8519, 0.7534, 0.8513, 0.7488, 0.8617, 0.7426, 0.8513, 0.7488, 0.8519, 0.7534, 0.8458, 0.7663, 0.8513, 0.7488, 0.8458, 0.7663, 0.8406, 0.7652, 0.8437, 0.7803, 0.8458, 0.7946, 0.8406, 0.7955, 0.8437, 0.7803, 0.8406, 0.7955, 0.8361, 0.7805, 0.8437, 0.7803, 0.8361, 0.7805, 0.8458, 0.7663, 0.8519, 0.808, 0.8485, 0.8096, 0.8458, 0.7946, 0.8485, 0.8096, 0.8519, 0.808, 0.8617, 0.8198, 0.495, 0.7242, 0.4891, 0.7391, 0.4876, 0.7235, 0.495, 0.7242, 0.4876, 0.7235, 0.4985, 0.7098, 0.687, 0.7849, 0.6942, 0.7844, 0.692, 0.8011, 0.4891, 0.7391, 0.4876, 0.7557, 0.4818, 0.74, 0.6942, 0.7844, 0.7034, 0.7838, 0.7006, 0.8013, 0.6942, 0.7844, 0.7006, 0.8013, 0.692, 0.8011, 0.6942, 0.7844, 0.6947, 0.7673, 0.7016, 0.7666, 0.6942, 0.7844, 0.7016, 0.7666, 0.7034, 0.7838, 0.7034, 0.7838, 0.712, 0.7833, 0.7075, 0.8007, 0.7034, 0.7838, 0.7075, 0.8007, 0.7006, 0.8013, 0.7034, 0.7838, 0.7016, 0.7666, 0.7082, 0.7667, 0.7034, 0.7838, 0.7082, 0.7667, 0.712, 0.7833, 0.712, 0.7833, 0.7138, 0.7997, 0.7075, 0.8007, 0.8412, 0.7496, 0.8513, 0.7488, 0.8341, 0.7644, 0.8412, 0.7496, 0.8559, 0.7388, 0.8513, 0.7488, 0.8341, 0.7644, 0.8513, 0.7488, 0.8406, 0.7652, 0.8341, 0.7644, 0.8406, 0.7652, 0.8361, 0.7805, 0.8341, 0.7644, 0.8361, 0.7805, 0.8299, 0.7807, 0.242, 0.7178, 0.2409, 0.7281, 0.2422, 0.7046, 0.6612, 0.7942, 0.6648, 0.7944, 0.6598, 0.8084, 0.4988, 0.7249, 0.495, 0.7242, 0.5052, 0.7122, 0.9261, 0.173, 0.9193, 0.1722, 0.9229, 0.1563, 0.9214, 0.1398, 0.9199, 0.1248, 0.9285, 0.1229, 0.9214, 0.1398, 0.9285, 0.1229, 0.9301, 0.1387, 0.9348, 0.173, 0.9261, 0.173, 0.9316, 0.1558, 0.9301, 0.1387, 0.9285, 0.1229, 0.9354, 0.1228, 0.9301, 0.1387, 0.9354, 0.1228, 0.9369, 0.1385, 0.9431, 0.1722, 0.9348, 0.173, 0.9407, 0.1554, 0.9431, 0.139, 0.9407, 0.1554, 0.9369, 0.1385, 0.9431, 0.139, 0.9369, 0.1385, 0.9417, 0.1239, 0.8709, 0.8334, 0.8657, 0.8382, 0.8562, 0.824, 0.8485, 0.8096, 0.8562, 0.824, 0.8413, 0.8126, 0.8485, 0.8096, 0.8413, 0.8126, 0.8406, 0.7955, 0.8485, 0.8096, 0.8406, 0.7955, 0.8458, 0.7946, 0.8744, 0.8291, 0.8709, 0.8334, 0.8617, 0.8198, 0.5221, 0.6874, 0.5266, 0.6912, 0.5068, 0.6965, 0.7041, 0.8313, 0.7071, 0.8171, 0.711, 0.8305, 0.9417, 0.1239, 0.9369, 0.1385, 0.9354, 0.1228, 0.8342, 0.797, 0.8291, 0.7982, 0.8299, 0.7807, 0.8342, 0.797, 0.8299, 0.7807, 0.8361, 0.7805, 0.8406, 0.7955, 0.8413, 0.8126, 0.8342, 0.797, 0.8406, 0.7955, 0.8342, 0.797, 0.8361, 0.7805, 0.5266, 0.6912, 0.5116, 0.6989, 0.5068, 0.6965, 0.5154, 0.7016, 0.4985, 0.7098, 0.5116, 0.6989, 0.5068, 0.6965, 0.5116, 0.6989, 0.4985, 0.7098, 0.6954, 0.8298, 0.6904, 0.8153, 0.6979, 0.8172, 0.9285, 0.1229, 0.9199, 0.1248, 0.9224, 0.1105, 0.7041, 0.8313, 0.6979, 0.8172, 0.7071, 0.8171, 0.7135, 0.8157, 0.711, 0.8305, 0.7071, 0.8171, 0.7135, 0.8157, 0.7071, 0.8171, 0.7138, 0.7997, 0.8361, 0.7805, 0.8406, 0.7652, 0.8458, 0.7663, 0.692, 0.8011, 0.7006, 0.8013, 0.6979, 0.8172, 0.692, 0.8011, 0.6979, 0.8172, 0.6904, 0.8153, 0.7006, 0.8013, 0.7075, 0.8007, 0.7071, 0.8171, 0.7006, 0.8013, 0.7071, 0.8171, 0.6979, 0.8172, 0.7075, 0.8007, 0.7138, 0.7997, 0.7071, 0.8171, 0.4891, 0.7391, 0.4937, 0.7539, 0.4876, 0.7557, 0.4988, 0.7528, 0.4987, 0.7693, 0.4937, 0.7539, 0.4876, 0.7557, 0.4937, 0.7539, 0.4987, 0.7693, 0.4876, 0.7557, 0.4987, 0.7693, 0.4935, 0.7717, 0.6942, 0.7844, 0.6886, 0.7683, 0.6947, 0.7673, 0.6947, 0.7673, 0.6886, 0.7683, 0.6955, 0.751, 0.6947, 0.7673, 0.6955, 0.751, 0.7016, 0.7666, 0.7016, 0.7666, 0.7047, 0.7509, 0.7082, 0.7667, 0.712, 0.7833, 0.7082, 0.7667, 0.7138, 0.7675, 0.7223, 0.6304, 0.7177, 0.6159, 0.7223, 0.6144, 0.6445, 0.7402, 0.6502, 0.737, 0.6542, 0.7504, 0.4987, 0.7693, 0.5101, 0.7821, 0.5042, 0.7864, 0.4987, 0.7693, 0.5042, 0.7864, 0.4935, 0.7717, 0.6886, 0.7683, 0.6891, 0.7525, 0.6955, 0.751, 0.6955, 0.751, 0.6891, 0.7525, 0.6899, 0.7384, 0.6955, 0.751, 0.6899, 0.7384, 0.6989, 0.737, 0.7016, 0.7666, 0.6955, 0.751, 0.7047, 0.7509, 0.7047, 0.7509, 0.6955, 0.751, 0.6989, 0.737, 0.6625, 0.7471, 0.6747, 0.7606, 0.6661, 0.7621, 0.6502, 0.737, 0.6625, 0.7471, 0.6542, 0.7504, 0.6542, 0.7504, 0.6625, 0.7471, 0.6661, 0.7621, 0.6542, 0.7504, 0.6661, 0.7621, 0.6598, 0.7644, 0.5155, 0.7777, 0.5268, 0.7897, 0.5101, 0.7821, 0.5101, 0.7821, 0.5223, 0.795, 0.5042, 0.7864, 0.6811, 0.7608, 0.6834, 0.7768, 0.6747, 0.7606, 0.6747, 0.7606, 0.6756, 0.7773, 0.6661, 0.7621, 0.6664, 0.7784, 0.6598, 0.7644, 0.6661, 0.7621, 0.5403, 0.802, 0.5223, 0.795, 0.5268, 0.7897, 0.5101, 0.7821, 0.5268, 0.7897, 0.5223, 0.795, 0.5372, 0.8062, 0.5184, 0.7989, 0.5223, 0.795, 0.5042, 0.7864, 0.5223, 0.795, 0.5184, 0.7989, 0.6776, 0.7944, 0.6756, 0.7773, 0.6834, 0.7768, 0.6747, 0.7606, 0.6834, 0.7768, 0.6756, 0.7773, 0.6704, 0.7944, 0.6664, 0.7784, 0.6756, 0.7773, 0.6661, 0.7621, 0.6756, 0.7773, 0.6664, 0.7784, 0.5604, 0.8007, 0.5426, 0.7971, 0.5444, 0.793, 0.5604, 0.8007, 0.5444, 0.793, 0.561, 0.7956, 0.5588, 0.8067, 0.5403, 0.802, 0.5604, 0.8007, 0.6801, 0.8115, 0.6853, 0.7941, 0.687, 0.8106, 0.7224, 0.5504, 0.6786, 0.5404, 0.7224, 0.0209, 0.7224, 0.0209, 0.6786, 0.5404, 0.6087, 0.0, 0.6087, 0.5128, 0.6087, 0.0, 0.6359, 0.5255, 0.6359, 0.5255, 0.6087, 0.0, 0.6786, 0.5404, 0.7253, 0.7716, 0.7224, 0.7574, 0.7387, 0.7694, 0.7253, 0.7716, 0.7387, 0.7694, 0.7284, 0.7856, 0.7769, 0.745, 0.7669, 0.7601, 0.7515, 0.7517, 0.9771, 0.3092, 0.976, 0.3241, 0.9531, 0.321, 0.9771, 0.3092, 0.9531, 0.321, 0.9695, 0.2993, 0.7669, 0.7601, 0.7693, 0.7717, 0.7387, 0.7694, 0.7669, 0.7601, 0.7387, 0.7694, 0.7515, 0.7517, 0.976, 0.3241, 0.9541, 0.3394, 0.9531, 0.321, 0.923, 0.2991, 0.9437, 0.3088, 0.9357, 0.3211, 0.9169, 0.2751, 0.9324, 0.2811, 0.923, 0.2991, 0.9324, 0.2811, 0.9169, 0.2751, 0.9313, 0.2581, 0.9324, 0.2811, 0.9313, 0.2581, 0.9592, 0.2652, 0.9324, 0.2811, 0.9592, 0.2652, 0.9605, 0.277, 0.9324, 0.2811, 0.9605, 0.277, 0.9367, 0.2953, 0.9324, 0.2811, 0.9367, 0.2953, 0.923, 0.2991, 0.9259, 0.2277, 0.9364, 0.2378, 0.9179, 0.2508, 0.9364, 0.2378, 0.9259, 0.2277, 0.9432, 0.2247, 0.9364, 0.2378, 0.9432, 0.2247, 0.9691, 0.2316, 0.9364, 0.2378, 0.9691, 0.2316, 0.9636, 0.2421, 0.9364, 0.2378, 0.9636, 0.2421, 0.9313, 0.2581, 0.9364, 0.2378, 0.9313, 0.2581, 0.9179, 0.2508, 0.9601, 0.1915, 0.9639, 0.2029, 0.9403, 0.2075, 0.9639, 0.2029, 0.9601, 0.1915, 0.9771, 0.1948, 0.8471, 0.1294, 0.8473, 0.1153, 0.8734, 0.1211, 0.8471, 0.1294, 0.8734, 0.1211, 0.8732, 0.1325, 0.8471, 0.1294, 0.8732, 0.1325, 0.847, 0.1441, 0.9639, 0.2029, 0.9524, 0.213, 0.9403, 0.2075, 0.8495, 0.07158, 0.866, 0.07549, 0.8568, 0.09291, 0.866, 0.07549, 0.8495, 0.07158, 0.8624, 0.05377, 0.866, 0.07549, 0.8624, 0.05377, 0.8953, 0.05921, 0.866, 0.07549, 0.8953, 0.05921, 0.8977, 0.07019, 0.866, 0.07549, 0.8977, 0.07019, 0.8709, 0.08799, 0.866, 0.07549, 0.8709, 0.08799, 0.8568, 0.09291, 0.8494, 0.02339, 0.8631, 0.03286, 0.847, 0.04791, 0.8631, 0.03286, 0.8494, 0.02339, 0.866, 0.01838, 0.8631, 0.03286, 0.866, 0.01838, 0.8977, 0.02419, 0.8631, 0.03286, 0.8977, 0.02419, 0.8953, 0.03585, 0.8631, 0.03286, 0.8953, 0.03585, 0.8624, 0.05377, 0.8631, 0.03286, 0.8624, 0.05377, 0.847, 0.04791, 0.8494, 0.02339, 0.8568, 0.0, 0.866, 0.01838, 0.916, 0.01635, 0.8977, 0.02419, 0.8863, 0.009037, 0.8977, 0.02419, 0.916, 0.01635, 0.9277, 0.03393, 0.8977, 0.02419, 0.9277, 0.03393, 0.8953, 0.03585, 0.916, 0.01635, 0.944, 0.02146, 0.9277, 0.03393, 0.9383, 0.0496, 0.9277, 0.03393, 0.9397, 0.0352, 0.9397, 0.06347, 0.9257, 0.05421, 0.9383, 0.0496, 0.9257, 0.05421, 0.9397, 0.06347, 0.9298, 0.07286, 0.9257, 0.05421, 0.9298, 0.07286, 0.8977, 0.07019, 0.9257, 0.05421, 0.8977, 0.07019, 0.8953, 0.05921, 0.9178, 0.1302, 0.9034, 0.1299, 0.9179, 0.117, 0.9034, 0.1299, 0.8732, 0.1325, 0.8734, 0.1211, 0.9034, 0.1299, 0.8734, 0.1211, 0.9038, 0.1119, 0.9034, 0.1299, 0.9038, 0.1119, 0.9179, 0.117, 0.9177, 0.1589, 0.9036, 0.15, 0.9177, 0.1445, 0.9036, 0.15, 0.9177, 0.1589, 0.9035, 0.1695, 0.9036, 0.15, 0.9035, 0.1695, 0.8732, 0.1676, 0.9036, 0.15, 0.8732, 0.1676, 0.8732, 0.1561, 0.9179, 0.1838, 0.9036, 0.1817, 0.9178, 0.1722, 0.7466, 0.8017, 0.7315, 0.7985, 0.7433, 0.7885, 0.7466, 0.8017, 0.7433, 0.7885, 0.7744, 0.7939, 0.7466, 0.8017, 0.7744, 0.7939, 0.7769, 0.8037, 0.9036, 0.1817, 0.8734, 0.1882, 0.9035, 0.1695, 0.9036, 0.1817, 0.9035, 0.1695, 0.9178, 0.1722, 0.9403, 0.2075, 0.9524, 0.213, 0.9432, 0.2247, 0.9403, 0.2075, 0.9432, 0.2247, 0.9259, 0.2277, 0.9177, 0.1445, 0.9036, 0.15, 0.9034, 0.1299, 0.9177, 0.1445, 0.9034, 0.1299, 0.9178, 0.1302, 0.8732, 0.1561, 0.847, 0.1587, 0.8732, 0.1443, 0.8732, 0.1561, 0.8732, 0.1443, 0.9036, 0.15, 0.9034, 0.1299, 0.9036, 0.15, 0.8732, 0.1443, 0.9034, 0.1299, 0.8732, 0.1443, 0.8732, 0.1325, 0.847, 0.1587, 0.847, 0.1441, 0.8732, 0.1443, 0.944, 0.07606, 0.9298, 0.07286, 0.9397, 0.06347, 0.8568, 0.09291, 0.8709, 0.08799, 0.8774, 0.09897, 0.8568, 0.09291, 0.8774, 0.09897, 0.8684, 0.1105, 0.9383, 0.0496, 0.9257, 0.05421, 0.9277, 0.03393, 0.847, 0.04791, 0.8624, 0.05377, 0.8495, 0.07158, 0.7284, 0.7856, 0.7433, 0.7885, 0.7315, 0.7985, 0.923, 0.2991, 0.9367, 0.2953, 0.9437, 0.3088, 0.9178, 0.1722, 0.9035, 0.1695, 0.9177, 0.1589, 0.9179, 0.2508, 0.9313, 0.2581, 0.9169, 0.2751, 0.7224, 0.7574, 0.7515, 0.7517, 0.7387, 0.7694, 0.9357, 0.3211, 0.9437, 0.3088, 0.9531, 0.321, 0.9357, 0.3211, 0.9531, 0.321, 0.9541, 0.3394, 0.9695, 0.2993, 0.9437, 0.3088, 0.9639, 0.2884, 0.7693, 0.7717, 0.7719, 0.7831, 0.7433, 0.7885, 0.7693, 0.7717, 0.7433, 0.7885, 0.7387, 0.7694, 0.7284, 0.7856, 0.7387, 0.7694, 0.7433, 0.7885, 0.9437, 0.3088, 0.9695, 0.2993, 0.9531, 0.321, 0.7744, 0.7939, 0.7433, 0.7885, 0.7719, 0.7831, 0.9605, 0.277, 0.9639, 0.2884, 0.9367, 0.2953, 0.9437, 0.3088, 0.9367, 0.2953, 0.9639, 0.2884, 0.9592, 0.2652, 0.9313, 0.2581, 0.9603, 0.2534, 0.8734, 0.1882, 0.8733, 0.1784, 0.9035, 0.1695, 0.8732, 0.1676, 0.9035, 0.1695, 0.8733, 0.1784, 0.9636, 0.2421, 0.9603, 0.2534, 0.9313, 0.2581, 0.8732, 0.1443, 0.847, 0.1441, 0.8732, 0.1325, 0.9069, 0.0891, 0.8774, 0.09897, 0.9016, 0.08025, 0.8734, 0.1211, 0.8735, 0.1105, 0.9038, 0.1119, 0.8977, 0.07019, 0.9298, 0.07286, 0.9016, 0.08025, 0.8977, 0.07019, 0.9016, 0.08025, 0.8709, 0.08799, 0.8774, 0.09897, 0.8709, 0.08799, 0.9016, 0.08025, 0.8953, 0.05921, 0.8624, 0.05377, 0.8945, 0.04764, 0.8953, 0.05921, 0.8945, 0.04764, 0.9257, 0.05421, 0.9257, 0.05421, 0.8945, 0.04764, 0.9277, 0.03393, 0.9397, 0.0352, 0.9277, 0.03393, 0.944, 0.02146, 0.9277, 0.03393, 0.8945, 0.04764, 0.8953, 0.03585, 0.8953, 0.03585, 0.8945, 0.04764, 0.8624, 0.05377, 0.8863, 0.009037, 0.8977, 0.02419, 0.866, 0.01838, 0.8863, 0.009037, 0.866, 0.01838, 0.8568, 0.0, 0.724, 0.0, 0.7599, 0.001691, 0.7224, 0.02656, 0.7599, 0.001691, 0.7855, 0.002009, 0.7908, 0.01773, 0.7599, 0.001691, 0.7908, 0.01773, 0.7718, 0.04244, 0.7599, 0.001691, 0.7718, 0.04244, 0.7443, 0.03194, 0.847, 0.0001933, 0.839, 0.006706, 0.8161, 0.001671, 0.847, 0.0001933, 0.8444, 0.02597, 0.839, 0.006706, 0.8428, 0.05128, 0.8162, 0.0374, 0.8444, 0.02597, 0.8162, 0.0374, 0.8428, 0.05128, 0.8421, 0.07208, 0.8162, 0.0374, 0.8421, 0.07208, 0.8007, 0.07146, 0.8162, 0.0374, 0.8007, 0.07146, 0.7718, 0.04244, 0.8446, 0.1489, 0.8322, 0.1479, 0.8424, 0.1111, 0.8322, 0.1479, 0.805, 0.1247, 0.8424, 0.1111, 0.6087, 0.5128, 0.6128, 0.5214, 0.5992, 0.5349, 0.6087, 0.5128, 0.6359, 0.5255, 0.6128, 0.5214, 0.6786, 0.5404, 0.662, 0.5448, 0.6359, 0.5255, 0.7857, 0.1836, 0.758, 0.1621, 0.7842, 0.1487, 0.7857, 0.1836, 0.7842, 0.1487, 0.8116, 0.1681, 0.662, 0.5448, 0.6292, 0.5509, 0.6359, 0.5255, 0.773, 0.1915, 0.7274, 0.1896, 0.758, 0.1621, 0.773, 0.1915, 0.758, 0.1621, 0.7857, 0.1836, 0.8116, 0.1681, 0.7842, 0.1487, 0.8322, 0.1479, 0.6292, 0.5509, 0.5997, 0.5606, 0.5992, 0.5349, 0.6292, 0.5509, 0.5992, 0.5349, 0.6128, 0.5214, 0.6292, 0.5509, 0.6128, 0.5214, 0.6359, 0.5255, 0.805, 0.1247, 0.8093, 0.1025, 0.8424, 0.1111, 0.8093, 0.1025, 0.8007, 0.07146, 0.8424, 0.1111, 0.8424, 0.1111, 0.8007, 0.07146, 0.8421, 0.07208, 0.8162, 0.0374, 0.7718, 0.04244, 0.7908, 0.01773, 0.8162, 0.0374, 0.7908, 0.01773, 0.8161, 0.001671, 0.8162, 0.0374, 0.8161, 0.001671, 0.839, 0.006706, 0.8162, 0.0374, 0.839, 0.006706, 0.8444, 0.02597, 0.7224, 0.02656, 0.7599, 0.001691, 0.7443, 0.03194, 0.8161, 0.001671, 0.7908, 0.01773, 0.7855, 0.002009, 0.847, 0.1702, 0.8322, 0.1479, 0.8446, 0.1489, 0.7842, 0.1487, 0.805, 0.1247, 0.8322, 0.1479, 0.758, 0.1621, 0.7274, 0.1896, 0.725, 0.1659, 0.791, 0.769, 0.7918, 0.7457, 0.8008, 0.7685, 0.791, 0.769, 0.8008, 0.7685, 0.7919, 0.792, 0.791, 0.769, 0.7919, 0.792, 0.7787, 0.7934, 0.791, 0.769, 0.7787, 0.7934, 0.7776, 0.7693, 0.791, 0.769, 0.7776, 0.7693, 0.7918, 0.7457, 0.8315, 0.3998, 0.809, 0.4007, 0.8302, 0.3934, 0.809, 0.4007, 0.7888, 0.4065, 0.7805, 0.3991, 0.809, 0.4007, 0.7805, 0.3991, 0.804, 0.3921, 0.809, 0.4007, 0.804, 0.3921, 0.8302, 0.3934, 0.7712, 0.417, 0.7576, 0.4311, 0.7449, 0.4272, 0.7712, 0.417, 0.7449, 0.4272, 0.7604, 0.4111, 0.7712, 0.417, 0.7604, 0.4111, 0.7888, 0.4065, 0.7491, 0.4479, 0.7467, 0.467, 0.7318, 0.4673, 0.7491, 0.4479, 0.7318, 0.4673, 0.7352, 0.4464, 0.7491, 0.4479, 0.7352, 0.4464, 0.7576, 0.4311, 0.7498, 0.4855, 0.7585, 0.5029, 0.7449, 0.5086, 0.7498, 0.4855, 0.7449, 0.5086, 0.7352, 0.4885, 0.7498, 0.4855, 0.7352, 0.4885, 0.7467, 0.467, 0.7712, 0.5178, 0.7899, 0.5301, 0.7805, 0.5401, 0.7712, 0.5178, 0.7805, 0.5401, 0.7604, 0.5262, 0.7712, 0.5178, 0.7604, 0.5262, 0.7585, 0.5029, 0.8315, 0.5407, 0.8302, 0.5491, 0.8099, 0.5378, 0.8099, 0.5378, 0.8302, 0.5491, 0.804, 0.5494, 0.8099, 0.5378, 0.804, 0.5494, 0.7899, 0.5301, 0.7998, 0.5566, 0.8272, 0.5603, 0.7952, 0.563, 0.7998, 0.5566, 0.7952, 0.563, 0.7746, 0.5467, 0.7998, 0.5566, 0.7746, 0.5467, 0.7805, 0.5401, 0.7998, 0.5566, 0.7805, 0.5401, 0.804, 0.5494, 0.7998, 0.5566, 0.804, 0.5494, 0.8272, 0.5603, 0.8272, 0.5603, 0.8235, 0.5674, 0.7952, 0.563, 0.7687, 0.5525, 0.7461, 0.5368, 0.753, 0.5318, 0.7687, 0.5525, 0.753, 0.5318, 0.7746, 0.5467, 0.7687, 0.5525, 0.7746, 0.5467, 0.7952, 0.563, 0.4726, 0.7039, 0.4723, 0.7264, 0.4593, 0.7274, 0.4726, 0.7039, 0.4593, 0.7274, 0.4596, 0.706, 0.4726, 0.7039, 0.4596, 0.706, 0.4729, 0.6846, 0.4722, 0.7507, 0.4723, 0.775, 0.4593, 0.7738, 0.4722, 0.7507, 0.4593, 0.7738, 0.4593, 0.7506, 0.4722, 0.7507, 0.4593, 0.7506, 0.4723, 0.7264, 0.4726, 0.7977, 0.4729, 0.8173, 0.4599, 0.8142, 0.4726, 0.7977, 0.4599, 0.8142, 0.4596, 0.7955, 0.4726, 0.7977, 0.4596, 0.7955, 0.4723, 0.775, 0.4499, 0.7506, 0.4593, 0.7506, 0.45, 0.7723, 0.7467, 0.467, 0.7352, 0.4885, 0.7318, 0.4673, 0.45, 0.7723, 0.4593, 0.7506, 0.4593, 0.7738, 0.45, 0.7723, 0.4593, 0.7738, 0.4502, 0.7925, 0.7352, 0.4464, 0.7449, 0.4272, 0.7576, 0.4311, 0.7224, 0.4686, 0.7318, 0.4673, 0.726, 0.4914, 0.4593, 0.7506, 0.4593, 0.7274, 0.4723, 0.7264, 0.7918, 0.7457, 0.8044, 0.7475, 0.8008, 0.7685, 0.7919, 0.792, 0.8008, 0.7685, 0.8017, 0.79, 0.7919, 0.792, 0.8017, 0.79, 0.7932, 0.8132, 0.7919, 0.792, 0.7932, 0.8132, 0.78, 0.8157, 0.7919, 0.792, 0.78, 0.8157, 0.7787, 0.7934, 0.7769, 0.745, 0.7918, 0.7457, 0.7776, 0.7693, 0.7932, 0.8132, 0.8017, 0.79, 0.8029, 0.8098, 0.7932, 0.8132, 0.8029, 0.8098, 0.7948, 0.8312, 0.7604, 0.4111, 0.7805, 0.3991, 0.7888, 0.4065, 0.7948, 0.8312, 0.8029, 0.8098, 0.8044, 0.8265, 0.4596, 0.7955, 0.4502, 0.7925, 0.4593, 0.7738, 0.4596, 0.7955, 0.4593, 0.7738, 0.4723, 0.775, 0.7364, 0.513, 0.726, 0.4914, 0.7352, 0.4885, 0.7364, 0.513, 0.7352, 0.4885, 0.7449, 0.5086, 0.7364, 0.513, 0.7449, 0.5086, 0.753, 0.5318, 0.4596, 0.706, 0.4599, 0.6876, 0.4729, 0.6846, 0.7318, 0.4673, 0.7352, 0.4885, 0.726, 0.4914, 0.753, 0.5318, 0.7449, 0.5086, 0.7604, 0.5262, 0.753, 0.5318, 0.7604, 0.5262, 0.7746, 0.5467, 0.7604, 0.5262, 0.7449, 0.5086, 0.7585, 0.5029, 0.7746, 0.5467, 0.7604, 0.5262, 0.7805, 0.5401, 0.804, 0.5494, 0.7805, 0.5401, 0.7899, 0.5301, 0.8272, 0.5603, 0.804, 0.5494, 0.8302, 0.5491, 0.8977, 0.3206, 0.9169, 0.3309, 0.8934, 0.3262, 0.8977, 0.3206, 0.8934, 0.3262, 0.8829, 0.3069, 0.8934, 0.3262, 0.9121, 0.3391, 0.8855, 0.3326, 0.8934, 0.3262, 0.8855, 0.3326, 0.8706, 0.3143, 0.8934, 0.3262, 0.8706, 0.3143, 0.8829, 0.3069, 0.8789, 0.3376, 0.8595, 0.32, 0.8706, 0.3143, 0.8789, 0.3376, 0.8706, 0.3143, 0.8855, 0.3326, 0.8789, 0.3376, 0.8855, 0.3326, 0.9049, 0.3483, 0.6116, 0.7374, 0.625, 0.737, 0.6166, 0.7616, 0.6166, 0.7616, 0.625, 0.737, 0.6275, 0.7611, 0.6166, 0.7616, 0.6275, 0.7611, 0.6222, 0.7855, 0.6166, 0.7616, 0.6222, 0.7855, 0.6075, 0.7857, 0.6166, 0.7616, 0.6075, 0.7857, 0.6052, 0.762, 0.6166, 0.7616, 0.6052, 0.762, 0.6116, 0.7374, 0.6348, 0.7377, 0.6275, 0.7611, 0.625, 0.737, 0.6275, 0.7611, 0.6348, 0.7377, 0.6371, 0.7604, 0.6275, 0.7611, 0.6371, 0.7604, 0.6328, 0.7841, 0.6275, 0.7611, 0.6328, 0.7841, 0.6222, 0.7855, 0.6827, 0.5664, 0.6564, 0.5695, 0.6792, 0.5606, 0.6827, 0.5664, 0.6792, 0.5606, 0.7068, 0.5638, 0.7068, 0.5638, 0.7075, 0.57, 0.6827, 0.5664, 0.6584, 0.5811, 0.6443, 0.5868, 0.6389, 0.5831, 0.6584, 0.5811, 0.6389, 0.5831, 0.6564, 0.5695, 0.6584, 0.5811, 0.6564, 0.5695, 0.6827, 0.5664, 0.6584, 0.5811, 0.6827, 0.5664, 0.6857, 0.5732, 0.6299, 0.6079, 0.617, 0.6188, 0.6237, 0.599, 0.6299, 0.6079, 0.6237, 0.599, 0.6443, 0.5868, 0.6299, 0.6079, 0.6443, 0.5868, 0.6584, 0.5811, 0.6219, 0.639, 0.6266, 0.6623, 0.6141, 0.6593, 0.6219, 0.639, 0.6141, 0.6593, 0.6108, 0.6384, 0.6219, 0.639, 0.6108, 0.6384, 0.617, 0.6188, 0.6219, 0.639, 0.617, 0.6188, 0.6299, 0.6079, 0.6268, 0.6782, 0.6266, 0.6623, 0.6417, 0.6949, 0.6744, 0.706, 0.661, 0.7081, 0.6479, 0.6893, 0.661, 0.7081, 0.6744, 0.706, 0.6835, 0.7163, 0.661, 0.7081, 0.6417, 0.6949, 0.6479, 0.6893, 0.6744, 0.706, 0.7075, 0.7134, 0.6835, 0.7163, 0.6835, 0.7163, 0.7068, 0.7219, 0.6792, 0.7245, 0.6835, 0.7163, 0.6792, 0.7245, 0.661, 0.7081, 0.6755, 0.7307, 0.6494, 0.7208, 0.6547, 0.7148, 0.6755, 0.7307, 0.6547, 0.7148, 0.6792, 0.7245, 0.6755, 0.7307, 0.6792, 0.7245, 0.7045, 0.7322, 0.9594, 0.6778, 0.9473, 0.7002, 0.9518, 0.6768, 0.9473, 0.7002, 0.9594, 0.6778, 0.9567, 0.702, 0.9473, 0.7002, 0.9567, 0.702, 0.9455, 0.7249, 0.9473, 0.7002, 0.9455, 0.7249, 0.9356, 0.7229, 0.9473, 0.7002, 0.9356, 0.7229, 0.9399, 0.6992, 0.9473, 0.7002, 0.9399, 0.6992, 0.9518, 0.6768, 0.9567, 0.702, 0.9715, 0.6811, 0.9711, 0.705, 0.9567, 0.702, 0.9711, 0.705, 0.9559, 0.726, 0.9567, 0.702, 0.9559, 0.726, 0.9455, 0.7249, 0.9711, 0.705, 0.9842, 0.6861, 0.981, 0.7071, 0.9711, 0.705, 0.981, 0.7071, 0.9736, 0.7273, 0.9711, 0.705, 0.9736, 0.7273, 0.9633, 0.7265, 0.7117, 0.5606, 0.7207, 0.5622, 0.7106, 0.5799, 0.7149, 0.5968, 0.7075, 0.6001, 0.7148, 0.5795, 0.7075, 0.6001, 0.7149, 0.5968, 0.7207, 0.6144, 0.9736, 0.7273, 0.9808, 0.7452, 0.9709, 0.7475, 0.7075, 0.6001, 0.7106, 0.5799, 0.7148, 0.5795, 0.8992, 0.2073, 0.8925, 0.2026, 0.9169, 0.1993, 0.8925, 0.2026, 0.8992, 0.2073, 0.8798, 0.2177, 0.8925, 0.2026, 0.8798, 0.2177, 0.8737, 0.2144, 0.8729, 0.2347, 0.8644, 0.2331, 0.8839, 0.2193, 0.8644, 0.2331, 0.8729, 0.2347, 0.8667, 0.2528, 0.8644, 0.2331, 0.8667, 0.2528, 0.8553, 0.2517, 0.8644, 0.2331, 0.8798, 0.2177, 0.8839, 0.2193, 0.8667, 0.2715, 0.8722, 0.29, 0.8614, 0.2934, 0.8667, 0.2715, 0.8614, 0.2934, 0.8517, 0.2734, 0.8667, 0.2715, 0.8517, 0.2734, 0.8667, 0.2528, 0.617, 0.6188, 0.6108, 0.6384, 0.6008, 0.6394, 0.617, 0.6188, 0.6008, 0.6394, 0.6075, 0.6172, 0.617, 0.6188, 0.6075, 0.6172, 0.6237, 0.599, 0.6008, 0.6394, 0.6108, 0.6384, 0.6075, 0.6611, 0.9817, 0.06683, 0.9842, 0.08914, 0.9752, 0.09064, 0.9817, 0.06683, 0.9681, 0.06677, 0.9752, 0.04286, 0.9817, 0.06683, 0.9752, 0.04286, 0.9842, 0.04411, 0.9681, 0.06677, 0.9817, 0.06683, 0.9752, 0.09064, 0.9681, 0.06677, 0.9752, 0.09064, 0.9605, 0.091, 0.9681, 0.06677, 0.957, 0.06674, 0.9643, 0.0424, 0.9681, 0.06677, 0.9643, 0.0424, 0.9752, 0.04286, 0.957, 0.06674, 0.9468, 0.06655, 0.9532, 0.04274, 0.957, 0.06674, 0.9532, 0.04274, 0.9643, 0.0424, 0.957, 0.06674, 0.9681, 0.06677, 0.9605, 0.091, 0.957, 0.06674, 0.9605, 0.091, 0.9467, 0.0896, 0.957, 0.06674, 0.9467, 0.0896, 0.9468, 0.06655, 0.8516, 0.2299, 0.8644, 0.2331, 0.8482, 0.2514, 0.9468, 0.06655, 0.944, 0.04412, 0.9532, 0.04274, 0.8516, 0.2299, 0.8647, 0.211, 0.8737, 0.2144, 0.8516, 0.2299, 0.8737, 0.2144, 0.8644, 0.2331, 0.8482, 0.2514, 0.8644, 0.2331, 0.8553, 0.2517, 0.8482, 0.2514, 0.8553, 0.2517, 0.8517, 0.2734, 0.8482, 0.2514, 0.8517, 0.2734, 0.8419, 0.2748, 0.8482, 0.2514, 0.8419, 0.2748, 0.839, 0.2518, 0.8798, 0.2177, 0.8644, 0.2331, 0.8737, 0.2144, 0.8839, 0.2193, 0.8798, 0.2177, 0.8992, 0.2073, 0.6479, 0.6893, 0.6417, 0.6949, 0.6266, 0.6623, 0.7148, 0.5795, 0.7106, 0.5799, 0.7207, 0.5622, 0.6857, 0.5732, 0.6827, 0.5664, 0.7075, 0.57, 0.6348, 0.7377, 0.6416, 0.7388, 0.6371, 0.7604, 0.6328, 0.7841, 0.6371, 0.7604, 0.6416, 0.7822, 0.6328, 0.7841, 0.6416, 0.7822, 0.6381, 0.8047, 0.6328, 0.7841, 0.6381, 0.8047, 0.628, 0.8071, 0.6328, 0.7841, 0.628, 0.8071, 0.6222, 0.7855, 0.6222, 0.7855, 0.6169, 0.8081, 0.6075, 0.7857, 0.5992, 0.7388, 0.6116, 0.7374, 0.6052, 0.762, 0.8595, 0.32, 0.8516, 0.2968, 0.8706, 0.3143, 0.9121, 0.3391, 0.9049, 0.3483, 0.8855, 0.3326, 0.8706, 0.3143, 0.8614, 0.2934, 0.8722, 0.29, 0.8706, 0.3143, 0.8722, 0.29, 0.8829, 0.3069, 0.9169, 0.3309, 0.9121, 0.3391, 0.8934, 0.3262, 0.6169, 0.8081, 0.6222, 0.7855, 0.628, 0.8071, 0.9599, 0.0, 0.971, 0.0005689, 0.9603, 0.01963, 0.6032, 0.8061, 0.6075, 0.7857, 0.6169, 0.8081, 0.9461, 0.003224, 0.9599, 0.0, 0.9498, 0.02119, 0.8516, 0.2968, 0.8419, 0.2748, 0.8517, 0.2734, 0.8614, 0.2934, 0.8706, 0.3143, 0.8516, 0.2968, 0.8614, 0.2934, 0.8516, 0.2968, 0.8517, 0.2734, 0.6564, 0.5695, 0.6389, 0.5831, 0.6312, 0.5794, 0.6443, 0.5868, 0.6237, 0.599, 0.6389, 0.5831, 0.6312, 0.5794, 0.6389, 0.5831, 0.6176, 0.5972, 0.9811, 0.003416, 0.984, 0.02302, 0.9782, 0.02119, 0.628, 0.8071, 0.6381, 0.8047, 0.6302, 0.8258, 0.971, 0.0005689, 0.9714, 0.02003, 0.9603, 0.01963, 0.9498, 0.02119, 0.9599, 0.0, 0.9603, 0.01963, 0.9498, 0.02119, 0.9603, 0.01963, 0.9532, 0.04274, 0.8517, 0.2734, 0.8553, 0.2517, 0.8667, 0.2528, 0.6389, 0.5831, 0.6237, 0.599, 0.6176, 0.5972, 0.6237, 0.599, 0.6075, 0.6172, 0.6176, 0.5972, 0.6381, 0.8047, 0.637, 0.8237, 0.6302, 0.8258, 0.9842, 0.04411, 0.9752, 0.04286, 0.984, 0.02302, 0.9752, 0.04286, 0.9782, 0.02119, 0.984, 0.02302, 0.9752, 0.04286, 0.9643, 0.0424, 0.9714, 0.02003, 0.9752, 0.04286, 0.9714, 0.02003, 0.9782, 0.02119, 0.9643, 0.0424, 0.9532, 0.04274, 0.9603, 0.01963, 0.9643, 0.0424, 0.9603, 0.01963, 0.9714, 0.02003, 0.6108, 0.6384, 0.6141, 0.6593, 0.6075, 0.6611, 0.6266, 0.6623, 0.6268, 0.6782, 0.6141, 0.6593, 0.6075, 0.6611, 0.6141, 0.6593, 0.6176, 0.682, 0.6075, 0.6611, 0.6176, 0.682, 0.61, 0.686, 0.6075, 0.6611, 0.61, 0.686, 0.5992, 0.6638, 0.9752, 0.09064, 0.975, 0.1128, 0.9603, 0.1135, 0.9752, 0.09064, 0.9603, 0.1135, 0.9605, 0.091, 0.9605, 0.091, 0.9603, 0.1135, 0.9465, 0.111, 0.9605, 0.091, 0.9465, 0.111, 0.9467, 0.0896, 0.9787, 0.7659, 0.9842, 0.7825, 0.9745, 0.787, 0.9787, 0.7659, 0.9745, 0.787, 0.965, 0.7697, 0.9787, 0.7659, 0.965, 0.7697, 0.9709, 0.7475, 0.8925, 0.2026, 0.9117, 0.1915, 0.9169, 0.1993, 0.6141, 0.6593, 0.6268, 0.6782, 0.6176, 0.682, 0.6176, 0.682, 0.6268, 0.6782, 0.6314, 0.7024, 0.6176, 0.682, 0.6314, 0.7024, 0.61, 0.686, 0.975, 0.1128, 0.9674, 0.1328, 0.9603, 0.1135, 0.9512, 0.7705, 0.9526, 0.7491, 0.965, 0.7697, 0.965, 0.7697, 0.9636, 0.7485, 0.9709, 0.7475, 0.6268, 0.6782, 0.6417, 0.6949, 0.6314, 0.7024, 0.6314, 0.7024, 0.6417, 0.6949, 0.6547, 0.7148, 0.6314, 0.7024, 0.6547, 0.7148, 0.6494, 0.7208, 0.975, 0.1128, 0.9811, 0.1295, 0.9674, 0.1328, 0.6239, 0.7078, 0.6314, 0.7024, 0.6494, 0.7208, 0.9402, 0.7477, 0.9356, 0.7229, 0.9455, 0.7249, 0.9603, 0.1135, 0.9674, 0.1328, 0.9527, 0.1316, 0.9526, 0.7491, 0.9402, 0.7477, 0.9455, 0.7249, 0.9526, 0.7491, 0.9455, 0.7249, 0.9559, 0.726, 0.965, 0.7697, 0.9526, 0.7491, 0.9636, 0.7485, 0.9736, 0.7273, 0.9709, 0.7475, 0.9636, 0.7485, 0.9736, 0.7273, 0.9636, 0.7485, 0.9633, 0.7265, 0.9636, 0.7485, 0.9526, 0.7491, 0.9633, 0.7265, 0.6792, 0.7245, 0.6547, 0.7148, 0.661, 0.7081, 0.6417, 0.6949, 0.661, 0.7081, 0.6547, 0.7148, 0.9711, 0.705, 0.9633, 0.7265, 0.9559, 0.726, 0.9526, 0.7491, 0.9559, 0.726, 0.9633, 0.7265, 0.7068, 0.7219, 0.6835, 0.7163, 0.7075, 0.7134, 0.7045, 0.7322, 0.6792, 0.7245, 0.7068, 0.7219, 0.7021, 0.737, 0.6755, 0.7307, 0.7045, 0.7322, 0.9715, 0.6811, 0.9567, 0.702, 0.9594, 0.6778, 0.9842, 0.6861, 0.9711, 0.705, 0.9715, 0.6811, 0.3682, 0.6952, 0.3976, 0.6957, 0.3774, 0.7042, 0.3682, 0.6952, 0.3774, 0.7042, 0.3597, 0.7041, 0.3682, 0.6952, 0.3597, 0.7041, 0.339, 0.6952, 0.3887, 0.7384, 0.3762, 0.7264, 0.3925, 0.7151, 0.3762, 0.7264, 0.3887, 0.7384, 0.3754, 0.7518, 0.3762, 0.7264, 0.3754, 0.7518, 0.362, 0.7263, 0.3762, 0.7264, 0.362, 0.7263, 0.3597, 0.7041, 0.3762, 0.7264, 0.3597, 0.7041, 0.3774, 0.7042, 0.3762, 0.7264, 0.3774, 0.7042, 0.3925, 0.7151, 0.3887, 0.7384, 0.3866, 0.7639, 0.3754, 0.7518, 0.3522, 0.7637, 0.3566, 0.7518, 0.3694, 0.7637, 0.3365, 0.7639, 0.3402, 0.7519, 0.3522, 0.7637, 0.3402, 0.7519, 0.3365, 0.7639, 0.3247, 0.7523, 0.3402, 0.7519, 0.3247, 0.7523, 0.3227, 0.7268, 0.3402, 0.7519, 0.3227, 0.7268, 0.3348, 0.7265, 0.3402, 0.7519, 0.3348, 0.7265, 0.3566, 0.7518, 0.3402, 0.7519, 0.3566, 0.7518, 0.3522, 0.7637, 0.2417, 0.7464, 0.2559, 0.7468, 0.2417, 0.7598, 0.2559, 0.7468, 0.2854, 0.75, 0.2558, 0.7649, 0.2559, 0.7468, 0.2558, 0.7649, 0.2417, 0.7598, 0.242, 0.7178, 0.2558, 0.7266, 0.2418, 0.7321, 0.2558, 0.7266, 0.242, 0.7178, 0.2562, 0.7073, 0.2558, 0.7266, 0.2562, 0.7073, 0.286, 0.709, 0.2558, 0.7266, 0.286, 0.709, 0.2858, 0.7204, 0.2425, 0.6933, 0.2566, 0.6952, 0.2422, 0.7046, 0.2566, 0.6952, 0.2425, 0.6933, 0.2569, 0.6847, 0.8953, 0.4885, 0.9013, 0.5033, 0.8782, 0.5037, 0.8953, 0.4885, 0.8782, 0.5037, 0.8742, 0.4924, 0.2566, 0.6952, 0.2864, 0.6887, 0.2562, 0.7073, 0.2566, 0.6952, 0.2562, 0.7073, 0.2422, 0.7046, 0.6612, 0.7942, 0.6525, 0.7951, 0.6597, 0.7798, 0.9153, 0.5192, 0.9025, 0.5322, 0.8926, 0.524, 0.9153, 0.5192, 0.8926, 0.524, 0.9013, 0.5033, 0.6525, 0.7951, 0.6498, 0.7754, 0.6597, 0.7798, 0.6612, 0.7942, 0.6598, 0.8084, 0.6525, 0.7951, 0.9056, 0.5462, 0.9025, 0.5322, 0.9214, 0.533, 0.9025, 0.5322, 0.9056, 0.5462, 0.8828, 0.5465, 0.9025, 0.5322, 0.8828, 0.5465, 0.8926, 0.524, 0.9056, 0.5462, 0.8887, 0.5636, 0.8828, 0.5465, 0.848, 0.53, 0.8643, 0.5297, 0.8659, 0.5491, 0.8363, 0.5075, 0.8526, 0.5112, 0.848, 0.53, 0.8526, 0.5112, 0.8363, 0.5075, 0.8477, 0.4971, 0.8526, 0.5112, 0.8477, 0.4971, 0.8742, 0.4924, 0.8526, 0.5112, 0.8742, 0.4924, 0.8782, 0.5037, 0.8526, 0.5112, 0.8782, 0.5037, 0.8643, 0.5297, 0.8526, 0.5112, 0.8643, 0.5297, 0.848, 0.53, 0.8341, 0.4591, 0.8455, 0.4743, 0.8315, 0.4834, 0.8455, 0.4743, 0.8341, 0.4591, 0.8501, 0.4536, 0.8455, 0.4743, 0.8501, 0.4536, 0.8762, 0.4574, 0.8455, 0.4743, 0.8762, 0.4574, 0.8732, 0.4688, 0.8598, 0.4169, 0.8657, 0.4282, 0.8437, 0.4364, 0.8657, 0.4282, 0.8598, 0.4169, 0.877, 0.4177, 0.3109, 0.7468, 0.3109, 0.761, 0.2854, 0.75, 0.3109, 0.7468, 0.2854, 0.75, 0.311, 0.7321, 0.8657, 0.4282, 0.8566, 0.4403, 0.8437, 0.4364, 0.9066, 0.3921, 0.9053, 0.4028, 0.8813, 0.4017, 0.9053, 0.4028, 0.9066, 0.3921, 0.9214, 0.3988, 0.311, 0.7046, 0.326, 0.7043, 0.3348, 0.7265, 0.311, 0.7046, 0.3348, 0.7265, 0.3227, 0.7268, 0.311, 0.7866, 0.2857, 0.776, 0.3109, 0.7744, 0.9053, 0.4028, 0.8904, 0.4091, 0.8813, 0.4017, 0.2418, 0.7321, 0.2558, 0.7266, 0.2559, 0.7468, 0.2418, 0.7321, 0.2559, 0.7468, 0.2417, 0.7464, 0.8437, 0.4364, 0.8566, 0.4403, 0.8501, 0.4536, 0.8437, 0.4364, 0.8501, 0.4536, 0.8341, 0.4591, 0.2854, 0.75, 0.2559, 0.7468, 0.2857, 0.7322, 0.2854, 0.75, 0.2857, 0.7322, 0.311, 0.7321, 0.8501, 0.4536, 0.8566, 0.4403, 0.8814, 0.4466, 0.8501, 0.4536, 0.8814, 0.4466, 0.8762, 0.4574, 0.2559, 0.7468, 0.2558, 0.7266, 0.2857, 0.7322, 0.8315, 0.4834, 0.8455, 0.4743, 0.8477, 0.4971, 0.8315, 0.4834, 0.8477, 0.4971, 0.8363, 0.5075, 0.2422, 0.7046, 0.2562, 0.7073, 0.242, 0.7178, 0.2429, 0.6846, 0.2569, 0.6847, 0.2425, 0.6933, 0.7177, 0.6291, 0.7075, 0.6254, 0.7177, 0.6144, 0.339, 0.6952, 0.326, 0.7043, 0.3122, 0.6956, 0.8813, 0.4017, 0.8904, 0.4091, 0.877, 0.4177, 0.8813, 0.4017, 0.877, 0.4177, 0.8598, 0.4169, 0.2417, 0.7598, 0.2558, 0.7649, 0.2419, 0.7714, 0.3976, 0.6957, 0.3925, 0.7151, 0.3774, 0.7042, 0.3694, 0.7637, 0.3566, 0.7518, 0.3754, 0.7518, 0.3694, 0.7637, 0.3754, 0.7518, 0.3866, 0.7639, 0.362, 0.7263, 0.3566, 0.7518, 0.348, 0.7264, 0.362, 0.7263, 0.348, 0.7264, 0.3424, 0.7041, 0.362, 0.7263, 0.3424, 0.7041, 0.3597, 0.7041, 0.339, 0.6952, 0.3597, 0.7041, 0.3424, 0.7041, 0.3566, 0.7518, 0.362, 0.7263, 0.3754, 0.7518, 0.3424, 0.7041, 0.348, 0.7264, 0.326, 0.7043, 0.3348, 0.7265, 0.326, 0.7043, 0.348, 0.7264, 0.3348, 0.7265, 0.348, 0.7264, 0.3566, 0.7518, 0.2857, 0.776, 0.2558, 0.7649, 0.2856, 0.7663, 0.2857, 0.776, 0.2856, 0.7663, 0.3109, 0.7744, 0.3109, 0.7744, 0.2856, 0.7663, 0.3109, 0.761, 0.2854, 0.75, 0.3109, 0.761, 0.2856, 0.7663, 0.2854, 0.75, 0.2856, 0.7663, 0.2558, 0.7649, 0.2857, 0.7322, 0.2558, 0.7266, 0.2858, 0.7204, 0.286, 0.709, 0.2562, 0.7073, 0.2862, 0.6983, 0.8732, 0.4688, 0.8725, 0.4806, 0.8455, 0.4743, 0.8455, 0.4743, 0.8725, 0.4806, 0.8477, 0.4971, 0.8742, 0.4924, 0.8477, 0.4971, 0.8725, 0.4806, 0.2864, 0.6887, 0.2862, 0.6983, 0.2562, 0.7073, 0.8782, 0.5037, 0.9013, 0.5033, 0.8844, 0.5144, 0.8782, 0.5037, 0.8844, 0.5144, 0.8643, 0.5297, 0.8659, 0.5491, 0.8643, 0.5297, 0.8828, 0.5465, 0.8659, 0.5491, 0.8828, 0.5465, 0.8887, 0.5636, 0.8643, 0.5297, 0.8844, 0.5144, 0.8926, 0.524, 0.8643, 0.5297, 0.8926, 0.524, 0.8828, 0.5465, 0.8926, 0.524, 0.8844, 0.5144, 0.9013, 0.5033, 0.9214, 0.533, 0.9025, 0.5322, 0.9153, 0.5192, 0.6416, 0.8115, 0.6525, 0.7951, 0.6598, 0.8084, 0.9497, 0.5078, 0.9669, 0.5238, 0.9406, 0.5119, 0.9497, 0.5078, 0.9406, 0.5119, 0.9378, 0.4885, 0.9497, 0.5078, 0.9378, 0.4885, 0.9527, 0.4849, 0.9497, 0.5078, 0.9527, 0.4849, 0.9622, 0.5008, 0.9497, 0.5078, 0.9622, 0.5008, 0.9669, 0.5238, 0.3976, 0.6957, 0.3682, 0.6952, 0.3969, 0.6874, 0.3682, 0.6952, 0.339, 0.6952, 0.3408, 0.6846, 0.3682, 0.6952, 0.3408, 0.6846, 0.3685, 0.6846, 0.3682, 0.6952, 0.3685, 0.6846, 0.3969, 0.6874, 0.9778, 0.3049, 0.9774, 0.2853, 0.9906, 0.2833, 0.9778, 0.3049, 0.9906, 0.2833, 0.9909, 0.302, 0.3122, 0.6956, 0.3152, 0.685, 0.339, 0.6952, 0.9772, 0.2625, 0.9771, 0.2382, 0.9903, 0.2384, 0.9772, 0.2625, 0.9903, 0.2384, 0.9904, 0.2616, 0.9772, 0.2625, 0.9904, 0.2616, 0.9774, 0.2853, 0.9772, 0.214, 0.9774, 0.1915, 0.9906, 0.1938, 0.9772, 0.214, 0.9906, 0.1938, 0.9904, 0.2153, 0.9772, 0.214, 0.9904, 0.2153, 0.9771, 0.2382, 0.9356, 0.6379, 0.9356, 0.6142, 0.9489, 0.6158, 0.9356, 0.6379, 0.9489, 0.6158, 0.9489, 0.6385, 0.9356, 0.6379, 0.9489, 0.6385, 0.9406, 0.6598, 0.9502, 0.5674, 0.9596, 0.57, 0.9407, 0.5901, 0.9407, 0.5901, 0.9596, 0.57, 0.9536, 0.5928, 0.9407, 0.5901, 0.9536, 0.5928, 0.9356, 0.6142, 0.9652, 0.5952, 0.9742, 0.575, 0.9798, 0.5991, 0.9652, 0.5952, 0.9798, 0.5991, 0.9608, 0.6167, 0.9652, 0.5952, 0.9608, 0.6167, 0.9489, 0.6158, 0.9652, 0.5952, 0.9489, 0.6158, 0.9536, 0.5928, 0.9652, 0.5952, 0.9536, 0.5928, 0.9742, 0.575, 0.9742, 0.575, 0.9879, 0.5812, 0.9798, 0.5991, 0.9758, 0.6174, 0.9762, 0.6365, 0.9607, 0.6378, 0.9758, 0.6174, 0.9607, 0.6378, 0.9608, 0.6167, 0.9758, 0.6174, 0.9608, 0.6167, 0.9798, 0.5991, 0.9797, 0.6529, 0.9879, 0.6674, 0.9738, 0.6736, 0.9797, 0.6529, 0.9738, 0.6736, 0.9652, 0.6572, 0.9797, 0.6529, 0.9652, 0.6572, 0.9762, 0.6365, 0.9632, 0.4127, 0.9526, 0.4295, 0.9383, 0.4249, 0.9632, 0.4127, 0.9383, 0.4249, 0.9506, 0.4067, 0.9632, 0.4127, 0.9506, 0.4067, 0.9779, 0.4006, 0.9472, 0.4476, 0.9472, 0.4665, 0.9317, 0.4673, 0.9472, 0.4476, 0.9317, 0.4673, 0.9319, 0.4456, 0.9472, 0.4476, 0.9319, 0.4456, 0.9526, 0.4295, 0.9903, 0.2384, 0.9999, 0.2385, 0.9904, 0.2616, 0.9771, 0.2382, 0.9904, 0.2153, 0.9903, 0.2384, 0.9904, 0.2616, 0.9999, 0.2385, 1.0, 0.2601, 0.9285, 0.4231, 0.9383, 0.4249, 0.9216, 0.4453, 0.9904, 0.2616, 0.9906, 0.2833, 0.9774, 0.2853, 0.9999, 0.2385, 0.9903, 0.2384, 1.0, 0.2169, 0.9506, 0.4067, 0.9678, 0.3921, 0.9779, 0.4006, 0.9669, 0.5238, 0.9566, 0.5304, 0.9406, 0.5119, 0.9378, 0.4885, 0.9406, 0.5119, 0.9279, 0.4913, 0.9378, 0.4885, 0.9279, 0.4913, 0.9317, 0.4673, 0.9378, 0.4885, 0.9317, 0.4673, 0.9472, 0.4665, 0.9378, 0.4885, 0.9472, 0.4665, 0.9527, 0.4849, 0.9779, 0.5146, 0.9669, 0.5238, 0.9622, 0.5008, 0.9317, 0.4673, 0.9279, 0.4913, 0.9214, 0.4685, 0.9317, 0.4673, 0.9214, 0.4685, 0.9319, 0.4456, 0.3152, 0.685, 0.3408, 0.6846, 0.339, 0.6952, 0.9319, 0.4456, 0.9214, 0.4685, 0.9216, 0.4453, 0.9319, 0.4456, 0.9216, 0.4453, 0.9383, 0.4249, 0.9319, 0.4456, 0.9383, 0.4249, 0.9526, 0.4295, 0.9652, 0.6572, 0.9738, 0.6736, 0.9628, 0.6768, 0.9652, 0.6572, 0.9628, 0.6768, 0.9536, 0.6593, 0.9652, 0.6572, 0.9536, 0.6593, 0.9607, 0.6378, 0.9652, 0.6572, 0.9607, 0.6378, 0.9762, 0.6365, 0.9903, 0.2384, 0.9904, 0.2153, 1.0, 0.2169, 0.9607, 0.6378, 0.9536, 0.6593, 0.9489, 0.6385, 0.9607, 0.6378, 0.9489, 0.6385, 0.9608, 0.6167, 0.9489, 0.6385, 0.9536, 0.6593, 0.9406, 0.6598, 0.9608, 0.6167, 0.9489, 0.6385, 0.9489, 0.6158, 0.9536, 0.5928, 0.9489, 0.6158, 0.9356, 0.6142, 0.9742, 0.575, 0.9536, 0.5928, 0.9596, 0.57, 0.9346, 0.7216, 0.909, 0.7185, 0.9356, 0.7136, 0.909, 0.7185, 0.887, 0.7066, 0.8911, 0.7014, 0.909, 0.7185, 0.8911, 0.7014, 0.9129, 0.7084, 0.909, 0.7185, 0.9129, 0.7084, 0.9356, 0.7136, 0.9037, 0.7282, 0.8812, 0.714, 0.909, 0.7185, 0.9037, 0.7282, 0.909, 0.7185, 0.9326, 0.7299, 0.9044, 0.8195, 0.8938, 0.8195, 0.897, 0.7954, 0.897, 0.7954, 0.8958, 0.771, 0.9069, 0.7711, 0.897, 0.7954, 0.9069, 0.7711, 0.9118, 0.795, 0.897, 0.7954, 0.9118, 0.795, 0.9044, 0.8195, 0.886, 0.7955, 0.8844, 0.819, 0.8799, 0.7958, 0.886, 0.7955, 0.8799, 0.7958, 0.8852, 0.7722, 0.886, 0.7955, 0.8852, 0.7722, 0.8958, 0.771, 0.886, 0.7955, 0.8958, 0.771, 0.897, 0.7954, 0.886, 0.7955, 0.897, 0.7954, 0.8844, 0.819, 0.8034, 0.5713, 0.8284, 0.5706, 0.8066, 0.5792, 0.8034, 0.5713, 0.8066, 0.5792, 0.7816, 0.5802, 0.8034, 0.5713, 0.7816, 0.5802, 0.7763, 0.5747, 0.8034, 0.5713, 0.7763, 0.5747, 0.8008, 0.5674, 0.8751, 0.796, 0.8799, 0.7958, 0.8744, 0.8172, 0.8284, 0.5706, 0.8291, 0.5786, 0.8066, 0.5792, 0.7875, 0.5853, 0.7816, 0.5802, 0.8066, 0.5792, 0.7816, 0.5802, 0.7875, 0.5853, 0.7659, 0.5936, 0.7816, 0.5802, 0.7659, 0.5936, 0.7605, 0.5899, 0.7561, 0.6095, 0.7518, 0.6083, 0.7698, 0.5956, 0.7518, 0.6083, 0.7561, 0.6095, 0.7429, 0.6259, 0.7518, 0.6083, 0.7429, 0.6259, 0.7357, 0.6246, 0.7518, 0.6083, 0.7357, 0.6246, 0.7453, 0.6058, 0.7518, 0.6083, 0.7453, 0.6058, 0.7659, 0.5936, 0.7518, 0.6083, 0.7659, 0.5936, 0.7698, 0.5956, 0.7439, 0.645, 0.739, 0.6658, 0.7325, 0.6452, 0.7439, 0.645, 0.7325, 0.6452, 0.7429, 0.6259, 0.7439, 0.645, 0.7429, 0.6259, 0.7474, 0.6261, 0.7553, 0.6812, 0.7659, 0.6989, 0.7581, 0.7054, 0.7553, 0.6812, 0.7581, 0.7054, 0.7453, 0.6859, 0.7553, 0.6812, 0.7453, 0.6859, 0.739, 0.6658, 0.7553, 0.6812, 0.739, 0.6658, 0.7469, 0.6628, 0.7865, 0.7088, 0.8059, 0.7201, 0.8024, 0.7284, 0.7865, 0.7088, 0.8024, 0.7284, 0.7786, 0.7195, 0.7865, 0.7088, 0.7786, 0.7195, 0.7659, 0.6989, 0.7865, 0.7088, 0.7659, 0.6989, 0.7685, 0.6959, 0.7865, 0.7088, 0.8066, 0.7165, 0.8059, 0.7201, 0.8066, 0.7165, 0.8291, 0.7196, 0.8059, 0.7201, 0.7971, 0.7375, 0.771, 0.7276, 0.7786, 0.7195, 0.7971, 0.7375, 0.7786, 0.7195, 0.8024, 0.7284, 0.7971, 0.7375, 0.8024, 0.7284, 0.8261, 0.739, 0.413, 0.6846, 0.424, 0.6863, 0.4105, 0.7083, 0.4105, 0.7083, 0.4076, 0.7329, 0.3976, 0.7314, 0.4105, 0.7083, 0.3976, 0.7314, 0.4004, 0.7075, 0.4105, 0.7083, 0.4004, 0.7075, 0.413, 0.6846, 0.4374, 0.6901, 0.4246, 0.7106, 0.424, 0.6863, 0.4246, 0.7106, 0.4181, 0.7336, 0.4076, 0.7329, 0.4246, 0.7106, 0.4076, 0.7329, 0.4105, 0.7083, 0.4246, 0.7106, 0.4105, 0.7083, 0.424, 0.6863, 0.4499, 0.6953, 0.4384, 0.7131, 0.4374, 0.6901, 0.4384, 0.7131, 0.4293, 0.734, 0.4246, 0.7106, 0.4384, 0.7131, 0.4246, 0.7106, 0.4374, 0.6901, 0.4411, 0.7316, 0.4425, 0.7529, 0.431, 0.7554, 0.4411, 0.7316, 0.431, 0.7554, 0.4293, 0.734, 0.4411, 0.7316, 0.4293, 0.734, 0.4384, 0.7131, 0.8596, 0.6014, 0.8496, 0.617, 0.8425, 0.6159, 0.8596, 0.6014, 0.8425, 0.6159, 0.852, 0.5978, 0.8596, 0.6014, 0.852, 0.5978, 0.8733, 0.5876, 0.8488, 0.6341, 0.8517, 0.6549, 0.8425, 0.6562, 0.8488, 0.6341, 0.8425, 0.6562, 0.8392, 0.6358, 0.8488, 0.6341, 0.8392, 0.6358, 0.8496, 0.617, 0.8606, 0.6725, 0.8783, 0.6905, 0.8648, 0.6951, 0.8606, 0.6725, 0.8648, 0.6951, 0.8491, 0.6774, 0.8606, 0.6725, 0.8491, 0.6774, 0.8517, 0.6549, 0.8911, 0.7014, 0.8783, 0.6905, 0.9129, 0.7084, 0.7357, 0.6246, 0.7429, 0.6259, 0.7325, 0.6452, 0.7357, 0.6246, 0.7325, 0.6452, 0.7224, 0.6462, 0.7357, 0.6246, 0.7224, 0.6462, 0.7259, 0.6239, 0.7357, 0.6246, 0.7259, 0.6239, 0.7453, 0.6058, 0.7469, 0.6628, 0.739, 0.6658, 0.7439, 0.645, 0.7224, 0.6462, 0.7325, 0.6452, 0.726, 0.6689, 0.561, 0.7496, 0.5746, 0.7497, 0.5611, 0.7727, 0.5746, 0.7497, 0.5747, 0.774, 0.5611, 0.7727, 0.5746, 0.7497, 0.561, 0.7496, 0.5711, 0.7257, 0.5746, 0.7497, 0.5711, 0.7257, 0.5822, 0.7255, 0.5746, 0.7497, 0.5857, 0.7497, 0.5747, 0.774, 0.5857, 0.7497, 0.596, 0.7499, 0.5858, 0.7739, 0.5857, 0.7497, 0.5858, 0.7739, 0.5747, 0.774, 0.5857, 0.7497, 0.5746, 0.7497, 0.5822, 0.7255, 0.5857, 0.7497, 0.5822, 0.7255, 0.5927, 0.7263, 0.5857, 0.7497, 0.5927, 0.7263, 0.596, 0.7499, 0.596, 0.7499, 0.5927, 0.7733, 0.5858, 0.7739, 0.8291, 0.6372, 0.8392, 0.6358, 0.8358, 0.6581, 0.596, 0.7499, 0.5987, 0.7723, 0.5927, 0.7733, 0.8291, 0.6372, 0.8358, 0.6154, 0.8425, 0.6159, 0.8291, 0.6372, 0.8425, 0.6159, 0.8392, 0.6358, 0.8358, 0.6581, 0.8392, 0.6358, 0.8425, 0.6562, 0.8358, 0.6581, 0.8425, 0.6562, 0.8491, 0.6774, 0.8358, 0.6581, 0.8491, 0.6774, 0.8406, 0.6818, 0.8358, 0.6581, 0.8406, 0.6818, 0.8301, 0.6603, 0.8496, 0.617, 0.8392, 0.6358, 0.8425, 0.6159, 0.8488, 0.6341, 0.8496, 0.617, 0.8596, 0.6014, 0.7685, 0.6959, 0.7659, 0.6989, 0.7553, 0.6812, 0.8937, 0.5765, 0.9108, 0.5674, 0.9356, 0.5708, 0.7698, 0.5956, 0.7659, 0.5936, 0.7875, 0.5853, 0.7474, 0.6261, 0.7429, 0.6259, 0.7561, 0.6095, 0.8844, 0.819, 0.8744, 0.8172, 0.8799, 0.7958, 0.8852, 0.7722, 0.8799, 0.7958, 0.8791, 0.7734, 0.8852, 0.7722, 0.8791, 0.7734, 0.8807, 0.7514, 0.8852, 0.7722, 0.8807, 0.7514, 0.891, 0.7493, 0.8852, 0.7722, 0.891, 0.7493, 0.8958, 0.771, 0.8938, 0.8195, 0.8844, 0.819, 0.897, 0.7954, 0.8958, 0.771, 0.9021, 0.7487, 0.9069, 0.7711, 0.9168, 0.8184, 0.9044, 0.8195, 0.9118, 0.795, 0.9168, 0.7722, 0.9118, 0.795, 0.9069, 0.7711, 0.9168, 0.7722, 0.9069, 0.7711, 0.9124, 0.7502, 0.8812, 0.714, 0.8574, 0.7008, 0.8648, 0.6951, 0.9346, 0.7216, 0.9326, 0.7299, 0.909, 0.7185, 0.887, 0.7066, 0.909, 0.7185, 0.8812, 0.714, 0.887, 0.7066, 0.8812, 0.714, 0.8648, 0.6951, 0.887, 0.7066, 0.8648, 0.6951, 0.8783, 0.6905, 0.887, 0.7066, 0.8783, 0.6905, 0.8911, 0.7014, 0.7763, 0.5747, 0.7816, 0.5802, 0.7528, 0.5861, 0.9021, 0.7487, 0.8958, 0.771, 0.891, 0.7493, 0.9021, 0.7487, 0.891, 0.7493, 0.8931, 0.7299, 0.5828, 0.8165, 0.5749, 0.7968, 0.586, 0.7964, 0.9124, 0.7502, 0.9069, 0.7711, 0.9021, 0.7487, 0.5933, 0.8142, 0.5828, 0.8165, 0.593, 0.7953, 0.8574, 0.7008, 0.8406, 0.6818, 0.8491, 0.6774, 0.8574, 0.7008, 0.8491, 0.6774, 0.8648, 0.6951, 0.7816, 0.5802, 0.7605, 0.5899, 0.7528, 0.5861, 0.7659, 0.5936, 0.7453, 0.6058, 0.7605, 0.5899, 0.7528, 0.5861, 0.7605, 0.5899, 0.7363, 0.6034, 0.5717, 0.8159, 0.5616, 0.813, 0.5749, 0.7968, 0.593, 0.7953, 0.5828, 0.8165, 0.586, 0.7964, 0.593, 0.7953, 0.586, 0.7964, 0.5927, 0.7733, 0.8491, 0.6774, 0.8425, 0.6562, 0.8517, 0.6549, 0.7605, 0.5899, 0.7453, 0.6058, 0.7363, 0.6034, 0.7453, 0.6058, 0.7259, 0.6239, 0.7363, 0.6034, 0.5616, 0.813, 0.5613, 0.7944, 0.5749, 0.7968, 0.5611, 0.7727, 0.5747, 0.774, 0.5613, 0.7944, 0.5747, 0.774, 0.5749, 0.7968, 0.5613, 0.7944, 0.5747, 0.774, 0.5858, 0.7739, 0.5749, 0.7968, 0.5858, 0.7739, 0.5927, 0.7733, 0.586, 0.7964, 0.5858, 0.7739, 0.586, 0.7964, 0.5749, 0.7968, 0.7325, 0.6452, 0.739, 0.6658, 0.726, 0.6689, 0.726, 0.6689, 0.739, 0.6658, 0.7364, 0.6904, 0.561, 0.7496, 0.5611, 0.7266, 0.5711, 0.7257, 0.5711, 0.7257, 0.5611, 0.7266, 0.5713, 0.7033, 0.5711, 0.7257, 0.5713, 0.7033, 0.5824, 0.7029, 0.5711, 0.7257, 0.5824, 0.7029, 0.5822, 0.7255, 0.5822, 0.7255, 0.5824, 0.7029, 0.593, 0.7045, 0.5822, 0.7255, 0.593, 0.7045, 0.5927, 0.7263, 0.596, 0.7499, 0.5927, 0.7263, 0.5987, 0.7273, 0.4403, 0.7732, 0.4499, 0.7887, 0.4437, 0.7921, 0.4403, 0.7732, 0.4437, 0.7921, 0.4335, 0.7756, 0.4403, 0.7732, 0.4335, 0.7756, 0.431, 0.7554, 0.4403, 0.7732, 0.431, 0.7554, 0.4425, 0.7529, 0.4437, 0.7921, 0.4371, 0.7945, 0.4335, 0.7756, 0.739, 0.6658, 0.7453, 0.6859, 0.7364, 0.6904, 0.7364, 0.6904, 0.7453, 0.6859, 0.7581, 0.7054, 0.7364, 0.6904, 0.7581, 0.7054, 0.7487, 0.7123, 0.5611, 0.7266, 0.5613, 0.7052, 0.5713, 0.7033, 0.5713, 0.7033, 0.5613, 0.7052, 0.5681, 0.6847, 0.5713, 0.7033, 0.5681, 0.6847, 0.579, 0.6836, 0.5713, 0.7033, 0.579, 0.6836, 0.5824, 0.7029, 0.4162, 0.7782, 0.4163, 0.7568, 0.4264, 0.7773, 0.4371, 0.7945, 0.4264, 0.7773, 0.4335, 0.7756, 0.4335, 0.7756, 0.4264, 0.7773, 0.431, 0.7554, 0.7659, 0.6989, 0.7786, 0.7195, 0.7581, 0.7054, 0.7581, 0.7054, 0.7786, 0.7195, 0.771, 0.7276, 0.7581, 0.7054, 0.771, 0.7276, 0.7487, 0.7123, 0.3994, 0.7547, 0.3976, 0.7314, 0.4076, 0.7329, 0.3994, 0.7547, 0.4076, 0.7329, 0.4066, 0.7563, 0.5824, 0.7029, 0.579, 0.6836, 0.5901, 0.6848, 0.4163, 0.7568, 0.4066, 0.7563, 0.4076, 0.7329, 0.4163, 0.7568, 0.4076, 0.7329, 0.4181, 0.7336, 0.4264, 0.7773, 0.4163, 0.7568, 0.431, 0.7554, 0.431, 0.7554, 0.4163, 0.7568, 0.4293, 0.734, 0.4246, 0.7106, 0.4293, 0.734, 0.4181, 0.7336, 0.4163, 0.7568, 0.4181, 0.7336, 0.4293, 0.734, 0.8284, 0.7286, 0.8024, 0.7284, 0.8059, 0.7201, 0.8284, 0.7286, 0.8059, 0.7201, 0.8291, 0.7196, 0.8261, 0.739, 0.8024, 0.7284, 0.8284, 0.7286, 0.8229, 0.745, 0.7971, 0.7375, 0.8261, 0.739, 0.9356, 0.7136, 0.9129, 0.7084, 0.9356, 0.5708, 0.9129, 0.7084, 0.8783, 0.6905, 0.9356, 0.5708, 0.8783, 0.6905, 0.8606, 0.6725, 0.9356, 0.5708, 0.8606, 0.6725, 0.8517, 0.6549, 0.9356, 0.5708, 0.8517, 0.6549, 0.8488, 0.6341, 0.9356, 0.5708, 0.8488, 0.6341, 0.8596, 0.6014, 0.9356, 0.5708, 0.8596, 0.6014, 0.8733, 0.5876, 0.9356, 0.5708, 0.8733, 0.5876, 0.8937, 0.5765, 0.9356, 0.5708, 0.2409, 0.02128, 0.2697, 0.01132, 0.2409, 0.6846, 0.2697, 0.01132, 0.2993, 0.00488, 0.2409, 0.6846, 0.2993, 0.00488, 0.3493, 0.0, 0.2409, 0.6846, 0.2409, 0.6846, 0.3493, 0.0, 0.4818, 0.6846, 0.3493, 0.0, 0.3983, 0.001502, 0.4818, 0.6846, 0.3983, 0.001502, 0.4234, 0.004905, 0.4818, 0.6846, 0.4818, 0.02133, 0.4818, 0.6846, 0.453, 0.01136, 0.4818, 0.6846, 0.4234, 0.004905, 0.453, 0.01136])
me_owp_7121_3dsolid.materials.append(None)
me_owp_7121_3dsolid.use_remesh_preserve_volume = False
me_owp_7121_3dsolid.use_remesh_preserve_attributes = False
me_owp_7121_3dsolid.use_mirror_vertex_groups = False
me_owp_7121_3dsolid.update()

# ---- objects
ob_owp_7121 = bpy.data.objects.new('OWP 7121', me_owp_7121_3dsolid)

# ---- transforms, parenting, visibility, modifiers, constraints
ob_owp_7121.location = (0.0, 0.0, 0.0)
ob_owp_7121.scale = (0.0254, 0.0254, 0.0254)
ob_owp_7121.display_type = 'WIRE'
ob_owp_7121.lineart.crease_threshold = 0.0
_m = ob_owp_7121.modifiers.new('EdgeSplit', 'EDGE_SPLIT')

# ---- collection membership
col_collection_1.objects.link(ob_owp_7121)

# ---- scene / render settings (as saved in the file)
scene.frame_start = 1; scene.frame_end = 250; scene.frame_set(1)
scene.render.engine = 'CYCLES'
scene.render.resolution_percentage = 50
scene.render.dither_intensity = 0.0
scene.cycles.use_denoising = False
scene.cycles.samples = 128
scene.cycles.sampling_pattern = 'TABULATED_SOBOL'
scene.cycles.light_sampling_threshold = 0.0
scene.cycles.use_adaptive_sampling = False
scene.cycles.use_light_tree = False
scene.cycles.caustics_reflective = False
scene.cycles.caustics_refractive = False
scene.cycles.blur_glossy = 0.0
scene.cycles.max_bounces = 6
scene.cycles.sample_clamp_direct = 1.0
scene.cycles.sample_clamp_indirect = 1.0
scene.view_settings.view_transform = 'Standard'
bpy.context.view_layer.update()

# ---- added for rendering (the .blend has no active camera and no usable light): camera, sun
cam_auto = bpy.data.cameras.new('AutoCamera')
cam_auto.lens = 50.0
cam_auto.sensor_width = 36.0
cam_auto.clip_end = 1000.0
ob_auto_camera = bpy.data.objects.new('AutoCamera', cam_auto)
scene.collection.objects.link(ob_auto_camera)
ob_auto_camera.location = (0.266203, -0.276252, 0.319629)
ob_auto_camera.rotation_euler = (1.09748, -7.21219e-08, 0.694738)
scene.camera = ob_auto_camera
light_auto_sun = bpy.data.lights.new('AutoSun', 'SUN')
light_auto_sun.energy = 3.0
light_auto_sun.angle = 0.0523599
ob_auto_sun = bpy.data.objects.new('AutoSun', light_auto_sun)
scene.collection.objects.link(ob_auto_sun)
ob_auto_sun.rotation_euler = (0.872665, 0.174533, 0.523599)
bpy.context.view_layer.update()
